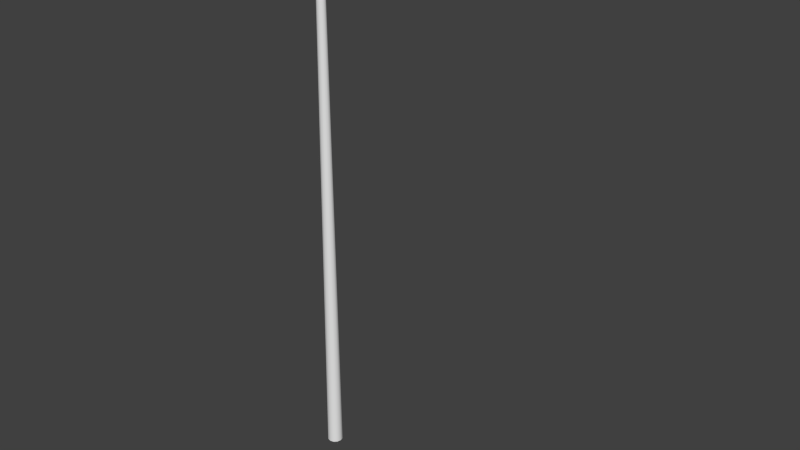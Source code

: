 # Source: props.blend  (saved by Blender 2.75.0; exported with 4.5.12 LTS)
import bpy
from mathutils import Matrix  # noqa: F401  (used for matrix-valued properties, if any)

bpy.ops.wm.read_factory_settings(use_empty=True)
scene = bpy.context.scene
scene.name = 'Scene'

# ---- collections
col_collection_1 = bpy.data.collections.new('Collection 1'); scene.collection.children.link(col_collection_1)
col_collection_1.hide_render = True
col_collection_1.hide_viewport = True
col_collection_2 = bpy.data.collections.new('Collection 2'); scene.collection.children.link(col_collection_2)
col_collection_2.hide_render = True
col_collection_2.hide_viewport = True
col_collection_3 = bpy.data.collections.new('Collection 3'); scene.collection.children.link(col_collection_3)
col_collection_6 = bpy.data.collections.new('Collection 6'); scene.collection.children.link(col_collection_6)
col_collection_6.hide_render = True
col_collection_6.hide_viewport = True

# ---- materials (node trees are filled in below, after node groups)
mat_material_001 = bpy.data.materials.new('Material.001')
mat_material_001.alpha_threshold = 0.0
mat_material_001.use_transparent_shadow = False
mat_material_001.roughness = 0.5
mat_barrel = bpy.data.materials.new('Barrel')
mat_barrel.alpha_threshold = 0.0
mat_barrel.use_transparent_shadow = False
mat_barrel.roughness = 0.5
mat_barrel.line_color = (0.0, 0.0, 0.0, 1.0)

# ---- material node trees

# ---- world
world_world = bpy.data.worlds.new('World'); scene.world = world_world
world_world.color = (0.05088, 0.05088, 0.05088)
world_world.use_sun_shadow = False
world_world.sun_shadow_jitter_overblur = 0.0
world_world.cycles.sampling_method = 'MANUAL'
world_world.cycles.sample_map_resolution = 256

# ---- meshes
me_cylinder_001 = bpy.data.meshes.new('Cylinder.001')
me_cylinder_001.from_pydata([(-1.218e-08, 0.1606, 0.06311), (-8.716e-10, 0.04194, 0.7112), (0.0803, 0.1391, 0.06311), (0.02097, 0.03632, 0.7112), (0.1391, 0.0803, 0.06311), (0.03632, 0.02097, 0.7112), (0.1606, -3.383e-07, 0.06311), (0.04194, -1.783e-08, 0.7112), (0.1391, -0.0803, 0.06311), (0.03632, -0.02097, 0.7112), (0.0803, -0.1391, 0.06311), (0.02097, -0.03632, 0.7112), (1.207e-08, -0.1606, 0.06311), (5.461e-09, -0.04194, 0.7112), (-0.0803, -0.1391, 0.06311), (-0.02097, -0.03632, 0.7112), (-0.1391, -0.0803, 0.06311), (-0.03632, -0.02097, 0.7112), (-0.1606, -4.059e-07, 0.06311), (-0.04194, -3.549e-08, 0.7112), (-0.1391, 0.0803, 0.06311), (-0.03632, 0.02097, 0.7112), (-0.0803, 0.1391, 0.06311), (-0.02097, 0.03632, 0.7112), (-0.2286, 0.0, 0.04728), (-0.2286, 0.0, 0.0), (0.2286, 0.0, 0.04728), (0.2286, 0.0, 0.0), (-0.2286, 0.1036, 0.04728), (0.1073, -0.2286, 0.04728), (0.2286, 0.1161, 0.0), (0.09528, 0.1803, 0.0552), (0.1073, -0.2286, 0.0), (-0.2286, 0.1036, 0.0), (-2.319e-12, 0.1901, 0.0552), (0.2286, 0.1161, 0.04728), (-0.2286, -0.1036, 0.0), (0.2286, -0.1092, 0.04728), (-0.2286, -0.1036, 0.04728), (0.2286, -0.1092, 0.0), (0.0, 0.2286, 0.04728), (0.0, 0.2286, 0.0), (0.0, -0.2286, 0.04728), (0.0, -0.2286, 0.0), (-0.09528, 0.1803, 0.0552), (0.1143, 0.2286, 0.0), (0.1143, 0.2286, 0.04728), (-0.1143, 0.2286, 0.04728), (-0.1143, 0.2286, 0.0), (-0.1901, -3.543e-08, 0.0552), (0.1803, -0.09372, 0.0552), (0.1901, -3.374e-09, 0.0552), (0.1803, 0.09617, 0.0552), (-0.1803, 0.08991, 0.0552), (-0.1803, -0.08991, 0.0552), (-0.1073, -0.2286, 0.04728), (-0.1073, -0.2286, 0.0), (1.149e-08, -0.1901, 0.0552), (0.09176, -0.1803, 0.0552), (-0.09176, -0.1803, 0.0552), (-0.211, -0.2286, 0.0), (-0.2286, -0.211, 0.0), (-0.2286, 0.211, 0.0), (-0.211, 0.2286, 0.0), (0.211, 0.2286, 0.0), (0.2286, 0.211, 0.0), (0.2286, -0.211, 0.0), (0.211, -0.2286, 0.0), (-0.2286, -0.211, 0.04728), (-0.211, -0.2286, 0.04728), (-0.211, 0.2286, 0.04728), (-0.2286, 0.211, 0.04728), (0.2286, 0.211, 0.04728), (0.211, 0.2286, 0.04728), (0.211, -0.2286, 0.04728), (0.2286, -0.211, 0.04728), (-0.2223, 9.59e-06, 0.0), (0.2223, 9.59e-06, 0.0), (0.2223, 0.1129, 0.0), (0.1043, -0.2222, 0.0), (-0.2223, 0.1007, 0.0), (-0.2223, -0.1007, 0.0), (0.2223, -0.1061, 0.0), (3.365e-10, 0.2223, 0.0), (3.365e-10, -0.2222, 0.0), (0.1111, 0.2223, 0.0), (-0.1111, 0.2223, 0.0), (-0.1043, -0.2222, 0.0), (-0.2052, -0.2222, 0.0), (-0.2223, -0.2052, 0.0), (-0.2223, 0.2052, 0.0), (-0.2052, 0.2223, 0.0), (0.2052, 0.2223, 0.0), (0.2223, 0.2052, 0.0), (0.2223, -0.2052, 0.0), (0.2052, -0.2222, 0.0), (-0.1822, 7.004e-05, 0.0), (0.1822, 7.004e-05, 0.0), (0.1822, 0.09261, 0.0), (0.0855, -0.1822, 0.0), (-0.1822, 0.08262, 0.0), (-0.1822, -0.07766, 0.0), (0.1822, -0.08215, 0.0), (1.121e-10, 0.1823, 0.0), (1.121e-10, -0.1822, 0.0), (0.09111, 0.1823, 0.0), (-0.09111, 0.1823, 0.0), (-0.0855, -0.1822, 0.0), (-0.1682, -0.1822, 0.0), (-0.1822, -0.1681, 0.0), (-0.1822, 0.1683, 0.0), (-0.1682, 0.1823, 0.0), (0.1682, 0.1823, 0.0), (0.1822, 0.1683, 0.0), (0.1822, -0.1681, 0.0), (0.1682, -0.1822, 0.0), (-5.627e-10, 0.02135, 0.7112), (0.01067, 0.01849, 0.7112), (0.01849, 0.01067, 0.7112), (0.02135, -2e-08, 0.7112), (0.01849, -0.01067, 0.7112), (0.01067, -0.01849, 0.7112), (2.661e-09, -0.02135, 0.7112), (-0.01067, -0.01849, 0.7112), (-0.01849, -0.01067, 0.7112), (-0.02135, -2.899e-08, 0.7112), (-0.01849, 0.01067, 0.7112), (-0.01067, 0.01849, 0.7112), (-1.675e-10, 0.128, 0.2251), (-5.873e-10, 0.0988, 0.3872), (-7.33e-10, 0.07005, 0.5492), (0.03502, 0.06066, 0.5492), (0.0494, 0.08556, 0.3872), (0.06399, 0.1108, 0.2251), (0.06066, 0.03502, 0.5492), (0.08556, 0.0494, 0.3872), (0.1108, 0.06399, 0.2251), (0.07005, -1.478e-08, 0.5492), (0.0988, -1.166e-08, 0.3872), (0.128, -9.182e-09, 0.2251), (0.06066, -0.03502, 0.5492), (0.08556, -0.0494, 0.3872), (0.1108, -0.06399, 0.2251), (0.03502, -0.06066, 0.5492), (0.0494, -0.08556, 0.3872), (0.06399, -0.1108, 0.2251), (9.844e-09, -0.07005, 0.5492), (1.433e-08, -0.0988, 0.3872), (1.916e-08, -0.128, 0.2251), (-0.03502, -0.06066, 0.5492), (-0.0494, -0.08556, 0.3872), (-0.06399, -0.1108, 0.2251), (-0.06066, -0.03502, 0.5492), (-0.08556, -0.0494, 0.3872), (-0.1108, -0.06399, 0.2251), (-0.07005, -4.429e-08, 0.5492), (-0.0988, -5.327e-08, 0.3872), (-0.128, -6.309e-08, 0.2251), (-0.06066, 0.03502, 0.5492), (-0.08556, 0.0494, 0.3872), (-0.1108, 0.06399, 0.2251), (-0.03502, 0.06066, 0.5492), (-0.0494, 0.08556, 0.3872), (-0.06399, 0.1108, 0.2251), (-8.635e-10, 0.04095, 0.7112), (-0.02047, 0.03546, 0.7112), (-0.03546, 0.02047, 0.7112), (-0.04095, -3.517e-08, 0.7112), (-0.03546, -0.02047, 0.7112), (-0.02047, -0.03546, 0.7112), (5.319e-09, -0.04095, 0.7112), (0.02047, -0.03546, 0.7112), (0.03546, -0.02047, 0.7112), (0.04095, -1.792e-08, 0.7112), (0.03546, 0.02047, 0.7112), (0.02047, 0.03546, 0.7112), (-0.01769, 0.03064, 0.7112), (-0.03064, 0.01769, 0.7112), (-0.03538, -3.333e-08, 0.7112), (-0.03064, -0.01769, 0.7112), (-0.01769, -0.03064, 0.7112), (4.523e-09, -0.03538, 0.7112), (0.01769, -0.03064, 0.7112), (0.03064, -0.01769, 0.7112), (0.03538, -1.843e-08, 0.7112), (0.03064, 0.01769, 0.7112), (0.01769, 0.03064, 0.7112), (-8.183e-10, 0.03538, 0.7112), (-8.493e-10, 0.0438, 0.6973), (0.0219, 0.03793, 0.6973), (0.03793, 0.0219, 0.6973), (0.0438, -1.766e-08, 0.6973), (0.03793, -0.0219, 0.6973), (0.0219, -0.03793, 0.6973), (5.764e-09, -0.0438, 0.6973), (-0.0219, -0.03793, 0.6973), (-0.03793, -0.0219, 0.6973), (-0.0438, -3.611e-08, 0.6973), (-0.03793, 0.0219, 0.6973), (-0.0219, 0.03793, 0.6973), (0.07956, 0.1378, 0.06933), (0.1378, 0.07956, 0.06933), (0.1591, -3.385e-07, 0.06933), (0.1378, -0.07956, 0.06933), (0.07956, -0.1378, 0.06933), (1.183e-08, -0.1591, 0.06933), (-0.07956, -0.1378, 0.06933), (-0.1378, -0.07956, 0.06933), (-0.1591, -4.055e-07, 0.06933), (-0.1378, 0.07956, 0.06933), (-0.07956, 0.1378, 0.06933), (-1.22e-08, 0.1591, 0.06933), (0.1428, 0.08184, 0.06256), (0.1635, -3.38e-07, 0.06256), (-1.218e-08, 0.1635, 0.06256), (0.08177, 0.1428, 0.06256), (-0.08177, 0.1428, 0.06256), (0.1428, -0.08166, 0.06256), (-0.1635, -4.034e-07, 0.06256), (-0.1428, 0.08138, 0.06256), (-0.1428, -0.08138, 0.06256), (1.124e-08, -0.1635, 0.06256), (0.08151, -0.1428, 0.06256), (-0.08151, -0.1428, 0.06256), (0.2286, 0.0, 0.04422), (-0.2286, 0.0, 0.04422), (0.2286, 0.1161, 0.04422), (-0.2286, 0.1036, 0.04422), (0.1073, -0.2286, 0.04422), (-0.2286, -0.1036, 0.04422), (0.2286, -0.1092, 0.04422), (-0.1143, 0.2286, 0.04422), (0.1143, 0.2286, 0.04422), (0.0, -0.2286, 0.04422), (0.0, 0.2286, 0.04422), (-0.1073, -0.2286, 0.04422), (-0.211, -0.2286, 0.04422), (-0.2286, -0.211, 0.04422), (-0.211, 0.2286, 0.04422), (-0.2286, 0.211, 0.04422), (0.2286, 0.211, 0.04422), (0.211, 0.2286, 0.04422), (0.211, -0.2286, 0.04422), (0.2286, -0.211, 0.04422), (0.2286, 0.0, 0.002453), (-0.2286, 0.0, 0.002453), (0.2286, 0.1161, 0.002453), (-0.2286, 0.1036, 0.002453), (0.1073, -0.2286, 0.002453), (-0.2286, -0.1036, 0.002453), (0.2286, -0.1092, 0.002453), (-0.1143, 0.2286, 0.002453), (0.1143, 0.2286, 0.002453), (0.0, -0.2286, 0.002453), (0.0, 0.2286, 0.002453), (-0.1073, -0.2286, 0.002453), (-0.2286, -0.211, 0.002453), (-0.211, 0.2286, 0.002453), (0.2286, 0.211, 0.002453), (0.211, -0.2286, 0.002453), (-0.211, -0.2286, 0.002453), (-0.2286, 0.211, 0.002453), (0.211, 0.2286, 0.002453), (0.2286, -0.211, 0.002453), (-0.008659, 0.03694, 0.7095), (0.01097, 0.03632, 0.7095), (0.02766, 0.02597, 0.7095), (0.03694, 0.008659, 0.7095), (0.03632, -0.01097, 0.7095), (0.02597, -0.02766, 0.7095), (0.008659, -0.03694, 0.7095), (-0.01097, -0.03632, 0.7095), (-0.02766, -0.02597, 0.7095), (-0.03694, -0.008659, 0.7095), (-0.03632, 0.01097, 0.7095), (-0.02597, 0.02766, 0.7095), (-0.03468, 0.148, 0.0637), (0.04394, 0.1455, 0.0637), (0.1108, 0.104, 0.0637), (0.148, 0.03468, 0.0637), (0.1455, -0.04394, 0.0637), (0.104, -0.1108, 0.0637), (0.03468, -0.148, 0.0637), (-0.04394, -0.1455, 0.0637), (-0.1108, -0.104, 0.0637), (-0.148, -0.03468, 0.0637), (-0.1455, 0.04394, 0.0637), (-0.104, 0.1108, 0.0637), (-0.1122, 0.0004556, 0.04418), (0.1122, 0.001197, 0.04418), (0.1066, 0.03586, 0.04418), (0.03504, -0.1058, 0.04418), (-0.1069, 0.03516, 0.04418), (-0.1066, -0.03421, 0.04418), (0.1069, -0.03351, 0.04418), (-0.0003709, 0.1131, 0.04418), (0.0003709, -0.1114, 0.04418), (0.03433, 0.1077, 0.04418), (-0.03504, 0.1075, 0.04418), (-0.03433, -0.106, 0.04418), (-0.06568, -0.0902, 0.04418), (-0.09059, -0.06545, 0.04418), (-0.09103, 0.0665, 0.04418), (-0.06628, 0.09142, 0.04418), (0.06568, 0.09185, 0.04418), (0.09059, 0.0671, 0.04418), (0.09103, -0.06485, 0.04418), (0.06628, -0.08976, 0.04418)], [], [(188, 1, 3, 189), (189, 3, 5, 190), (190, 5, 7, 191), (191, 7, 9, 192), (192, 9, 11, 193), (193, 11, 13, 194), (194, 13, 15, 195), (195, 15, 17, 196), (196, 17, 19, 197), (197, 19, 21, 198), (198, 21, 23, 199), (199, 23, 1, 188), (250, 263, 66, 39), (259, 248, 32, 67), (29, 37, 50, 58), (257, 251, 48, 63), (246, 244, 27, 30), (249, 245, 25, 36), (252, 262, 64, 45), (52, 35, 46, 31), (215, 212, 52, 31), (245, 247, 33, 25), (253, 255, 56, 43), (26, 35, 52, 51), (215, 31, 34, 214), (244, 250, 39, 27), (55, 59, 54, 38), (37, 26, 51, 50), (53, 28, 24, 49), (254, 252, 45, 41), (213, 212, 4, 6), (214, 34, 44, 216), (31, 46, 40, 34), (49, 24, 38, 54), (34, 40, 47, 44), (247, 261, 62, 33), (248, 253, 43, 32), (251, 254, 41, 48), (217, 213, 6, 8), (218, 49, 54, 220), (219, 53, 49, 218), (219, 216, 44, 53), (28, 53, 44, 47), (258, 246, 30, 65), (57, 42, 29, 58), (59, 55, 42, 57), (223, 59, 57, 221), (221, 57, 58, 222), (222, 58, 50, 217), (223, 220, 54, 59), (255, 260, 60, 56), (236, 69, 68, 237), (257, 63, 62, 261), (258, 65, 64, 262), (259, 67, 66, 263), (256, 249, 36, 61), (38, 68, 69, 55), (29, 74, 75, 37), (35, 72, 73, 46), (47, 70, 71, 28), (62, 63, 91, 90), (61, 36, 81, 89), (60, 61, 89, 88), (39, 66, 94, 82), (43, 56, 87, 84), (67, 32, 79, 95), (41, 45, 85, 83), (45, 64, 92, 85), (65, 30, 78, 93), (27, 39, 82, 77), (66, 67, 95, 94), (25, 33, 80, 76), (33, 62, 90, 80), (32, 43, 84, 79), (64, 65, 93, 92), (63, 48, 86, 91), (30, 27, 77, 78), (36, 25, 76, 81), (48, 41, 83, 86), (56, 60, 88, 87), (95, 79, 99, 115), (86, 83, 103, 106), (93, 78, 98, 113), (83, 85, 105, 103), (79, 84, 104, 99), (91, 86, 106, 111), (77, 82, 102, 97), (89, 81, 101, 109), (92, 93, 113, 112), (82, 94, 114, 102), (88, 89, 109, 108), (85, 92, 112, 105), (84, 87, 107, 104), (81, 76, 96, 101), (80, 90, 110, 100), (78, 77, 97, 98), (87, 88, 108, 107), (76, 80, 100, 96), (94, 95, 115, 114), (90, 91, 111, 110), (187, 176, 127, 116), (176, 177, 126, 127), (177, 178, 125, 126), (178, 179, 124, 125), (179, 180, 123, 124), (180, 181, 122, 123), (181, 182, 121, 122), (182, 183, 120, 121), (183, 184, 119, 120), (184, 185, 118, 119), (185, 186, 117, 118), (186, 187, 116, 117), (210, 163, 128, 211), (163, 162, 129, 128), (162, 161, 130, 129), (209, 160, 163, 210), (160, 159, 162, 163), (159, 158, 161, 162), (208, 157, 160, 209), (157, 156, 159, 160), (156, 155, 158, 159), (207, 154, 157, 208), (154, 153, 156, 157), (153, 152, 155, 156), (206, 151, 154, 207), (151, 150, 153, 154), (150, 149, 152, 153), (205, 148, 151, 206), (148, 147, 150, 151), (147, 146, 149, 150), (204, 145, 148, 205), (145, 144, 147, 148), (144, 143, 146, 147), (203, 142, 145, 204), (142, 141, 144, 145), (141, 140, 143, 144), (202, 139, 142, 203), (139, 138, 141, 142), (138, 137, 140, 141), (201, 136, 139, 202), (136, 135, 138, 139), (135, 134, 137, 138), (200, 133, 136, 201), (133, 132, 135, 136), (132, 131, 134, 135), (211, 128, 133, 200), (128, 129, 132, 133), (129, 130, 131, 132), (3, 1, 164, 175), (5, 3, 175, 174), (7, 5, 174, 173), (9, 7, 173, 172), (11, 9, 172, 171), (13, 11, 171, 170), (15, 13, 170, 169), (17, 15, 169, 168), (19, 17, 168, 167), (21, 19, 167, 166), (23, 21, 166, 165), (1, 23, 165, 164), (175, 164, 187, 186), (174, 175, 186, 185), (173, 174, 185, 184), (172, 173, 184, 183), (171, 172, 183, 182), (170, 171, 182, 181), (169, 170, 181, 180), (168, 169, 180, 179), (167, 168, 179, 178), (166, 167, 178, 177), (165, 166, 177, 176), (164, 165, 176, 187), (161, 199, 188, 130), (158, 198, 199, 161), (155, 197, 198, 158), (152, 196, 197, 155), (149, 195, 196, 152), (146, 194, 195, 149), (143, 193, 194, 146), (140, 192, 193, 143), (137, 191, 192, 140), (134, 190, 191, 137), (131, 189, 190, 134), (130, 188, 189, 131), (0, 211, 200, 2), (2, 200, 201, 4), (4, 201, 202, 6), (6, 202, 203, 8), (8, 203, 204, 10), (10, 204, 205, 12), (12, 205, 206, 14), (14, 206, 207, 16), (16, 207, 208, 18), (18, 208, 209, 20), (20, 209, 210, 22), (22, 210, 211, 0), (14, 16, 220, 223), (10, 222, 217, 8), (12, 221, 222, 10), (14, 223, 221, 12), (20, 22, 216, 219), (20, 219, 218, 18), (18, 218, 220, 16), (50, 51, 213, 217), (0, 214, 216, 22), (51, 52, 212, 213), (2, 215, 214, 0), (2, 4, 212, 215), (68, 38, 229, 237), (74, 242, 243, 75), (72, 240, 241, 73), (70, 238, 239, 71), (260, 236, 237, 256), (55, 69, 236, 235), (72, 35, 226, 240), (47, 40, 234, 231), (29, 42, 233, 228), (28, 71, 239, 227), (40, 46, 232, 234), (26, 37, 230, 224), (42, 55, 235, 233), (24, 28, 227, 225), (46, 73, 241, 232), (38, 24, 225, 229), (35, 26, 224, 226), (70, 47, 231, 238), (74, 29, 228, 242), (37, 75, 243, 230), (60, 260, 256, 61), (237, 229, 249, 256), (242, 259, 263, 243), (240, 258, 262, 241), (238, 257, 261, 239), (235, 236, 260, 255), (240, 226, 246, 258), (231, 234, 254, 251), (228, 233, 253, 248), (227, 239, 261, 247), (234, 232, 252, 254), (224, 230, 250, 244), (233, 235, 255, 253), (225, 227, 247, 245), (232, 241, 262, 252), (229, 225, 245, 249), (226, 224, 244, 246), (238, 231, 251, 257), (242, 228, 248, 259), (230, 243, 263, 250), (268, 280, 281, 269), (275, 287, 276, 264), (265, 277, 278, 266), (272, 284, 285, 273), (269, 281, 282, 270), (266, 278, 279, 267), (273, 285, 286, 274), (270, 282, 283, 271), (267, 279, 280, 268), (274, 286, 287, 275), (264, 276, 277, 265), (271, 283, 284, 272), (104, 107, 299, 296), (111, 106, 298, 303), (106, 103, 295, 298), (96, 100, 292, 288), (100, 110, 302, 292), (108, 109, 301, 300), (97, 102, 294, 289), (113, 98, 290, 305), (110, 111, 303, 302), (98, 97, 289, 290), (105, 112, 304, 297), (112, 113, 305, 304), (99, 104, 296, 291), (115, 99, 291, 307), (114, 115, 307, 306), (101, 96, 288, 293), (102, 114, 306, 294), (109, 101, 293, 301), (103, 105, 297, 295), (107, 108, 300, 299)])
me_cylinder_001.polygons.foreach_set('use_smooth', [True] * 280)
_uv = me_cylinder_001.uv_layers.new(name='UVMap')
_uv.uv.foreach_set('vector', [0.2679, 0.3318, 0.2816, 0.3699, 0.2569, 0.3816, 0.2384, 0.3443, 0.2384, 0.3443, 0.2569, 0.3816, 0.2331, 0.3975, 0.2095, 0.3608, 0.2095, 0.3608, 0.2331, 0.3975, 0.2109, 0.4201, 0.1814, 0.3827, 0.5248, 0.3695, 0.4995, 0.4026, 0.4794, 0.3842, 0.5001, 0.3511, 0.5001, 0.3511, 0.4794, 0.3842, 0.4575, 0.3719, 0.4737, 0.3373, 0.4737, 0.3373, 0.4575, 0.3719, 0.4341, 0.3631, 0.4459, 0.327, 0.4459, 0.327, 0.4341, 0.3631, 0.4096, 0.3571, 0.4173, 0.3199, 0.4173, 0.3199, 0.4096, 0.3571, 0.3843, 0.354, 0.3879, 0.3159, 0.3879, 0.3159, 0.3843, 0.354, 0.3586, 0.3536, 0.358, 0.315, 0.358, 0.315, 0.3586, 0.3536, 0.3328, 0.3561, 0.3279, 0.3173, 0.3279, 0.3173, 0.3328, 0.3561, 0.307, 0.3615, 0.2978, 0.3229, 0.2978, 0.3229, 0.307, 0.3615, 0.2816, 0.3699, 0.2679, 0.3318, 0.8176, 0.632, 0.8021, 0.557, 0.8073, 0.5529, 0.8248, 0.6312, 0.7857, 0.5431, 0.7139, 0.5305, 0.7146, 0.5239, 0.7893, 0.5374, 0.7117, 0.5503, 0.7961, 0.6344, 0.7623, 0.6458, 0.6999, 0.5842, 0.4715, 0.8791, 0.5442, 0.8933, 0.5433, 0.9003, 0.4669, 0.8847, 0.8145, 0.8021, 0.8193, 0.7155, 0.8262, 0.7157, 0.8215, 0.8031, 0.4518, 0.6331, 0.4475, 0.7086, 0.4408, 0.7084, 0.4452, 0.6324, 0.7141, 0.8967, 0.7829, 0.8864, 0.7863, 0.8919, 0.7147, 0.9037, 0.7595, 0.7834, 0.7934, 0.7992, 0.7125, 0.8758, 0.6988, 0.8416, 0.6921, 0.8243, 0.7426, 0.7758, 0.7595, 0.7834, 0.6988, 0.8416, 0.4475, 0.7086, 0.4478, 0.786, 0.4408, 0.7865, 0.4408, 0.7084, 0.6353, 0.5264, 0.5545, 0.5281, 0.5538, 0.5211, 0.6354, 0.5196, 0.7984, 0.715, 0.7934, 0.7992, 0.7595, 0.7834, 0.7697, 0.7144, 0.6921, 0.8243, 0.6988, 0.8416, 0.6299, 0.8486, 0.6301, 0.8347, 0.8193, 0.7155, 0.8176, 0.632, 0.8248, 0.6312, 0.8262, 0.7157, 0.5569, 0.5493, 0.5679, 0.5827, 0.5052, 0.6459, 0.4714, 0.6354, 0.7961, 0.6344, 0.7984, 0.715, 0.7697, 0.7144, 0.7623, 0.6458, 0.5029, 0.7745, 0.4687, 0.7846, 0.4679, 0.7091, 0.4959, 0.7097, 0.6288, 0.8975, 0.7141, 0.8967, 0.7147, 0.9037, 0.6286, 0.9043, 0.7556, 0.7141, 0.7426, 0.7758, 0.7256, 0.7681, 0.7415, 0.7138, 0.6301, 0.8347, 0.6299, 0.8486, 0.5621, 0.8386, 0.5693, 0.8217, 0.6988, 0.8416, 0.7125, 0.8758, 0.6292, 0.8769, 0.6299, 0.8486, 0.4959, 0.7097, 0.4679, 0.7091, 0.4714, 0.6354, 0.5052, 0.6459, 0.6299, 0.8486, 0.6292, 0.8769, 0.547, 0.8723, 0.5621, 0.8386, 0.4478, 0.786, 0.4585, 0.8615, 0.453, 0.865, 0.4408, 0.7865, 0.7139, 0.5305, 0.6353, 0.5264, 0.6354, 0.5196, 0.7146, 0.5239, 0.5442, 0.8933, 0.6288, 0.8975, 0.6286, 0.9043, 0.5433, 0.9003, 0.7449, 0.6521, 0.7556, 0.7141, 0.7415, 0.7138, 0.7274, 0.6585, 0.5097, 0.7099, 0.4959, 0.7097, 0.5052, 0.6459, 0.5222, 0.6511, 0.5202, 0.7696, 0.5029, 0.7745, 0.4959, 0.7097, 0.5097, 0.7099, 0.5202, 0.7696, 0.5693, 0.8217, 0.5621, 0.8386, 0.5029, 0.7745, 0.4687, 0.7846, 0.5029, 0.7745, 0.5621, 0.8386, 0.547, 0.8723, 0.8004, 0.8734, 0.8145, 0.8021, 0.8215, 0.8031, 0.806, 0.8781, 0.6344, 0.5752, 0.6348, 0.547, 0.7117, 0.5503, 0.6999, 0.5842, 0.5679, 0.5827, 0.5569, 0.5493, 0.6348, 0.547, 0.6344, 0.5752, 0.5735, 0.6, 0.5679, 0.5827, 0.6344, 0.5752, 0.6341, 0.5891, 0.6341, 0.5891, 0.6344, 0.5752, 0.6999, 0.5842, 0.6941, 0.6013, 0.6941, 0.6013, 0.6999, 0.5842, 0.7623, 0.6458, 0.7449, 0.6521, 0.5735, 0.6, 0.5222, 0.6511, 0.5052, 0.6459, 0.5679, 0.5827, 0.5545, 0.5281, 0.4788, 0.5433, 0.4748, 0.5381, 0.5538, 0.5211, 0.4829, 0.5485, 0.4911, 0.5589, 0.4816, 0.5703, 0.4705, 0.5631, 0.4715, 0.8791, 0.4669, 0.8847, 0.453, 0.865, 0.4585, 0.8615, 0.8004, 0.8734, 0.806, 0.8781, 0.7863, 0.8919, 0.7829, 0.8864, 0.7857, 0.5431, 0.7893, 0.5374, 0.8073, 0.5529, 0.8021, 0.557, 0.4649, 0.5595, 0.4518, 0.6331, 0.4452, 0.6324, 0.4593, 0.5558, 0.4714, 0.6354, 0.4816, 0.5703, 0.4911, 0.5589, 0.5569, 0.5493, 0.7117, 0.5503, 0.7749, 0.56, 0.7864, 0.5695, 0.7961, 0.6344, 0.7934, 0.7992, 0.7836, 0.8594, 0.7724, 0.8697, 0.7125, 0.8758, 0.547, 0.8723, 0.4856, 0.8623, 0.4752, 0.8511, 0.4687, 0.7846, 0.6561, 0.1879, 0.6685, 0.1755, 0.6726, 0.1799, 0.6606, 0.192, 0.6561, 0.4851, 0.6561, 0.4094, 0.6606, 0.4073, 0.6606, 0.4809, 0.6685, 0.4974, 0.6561, 0.4851, 0.6606, 0.4809, 0.6726, 0.4929, 0.9781, 0.4133, 0.9781, 0.485, 0.9736, 0.4809, 0.9736, 0.4112, 0.8171, 0.4974, 0.7416, 0.4974, 0.7437, 0.4929, 0.8171, 0.4929, 0.9657, 0.4974, 0.8926, 0.4974, 0.8905, 0.4929, 0.9616, 0.4929, 0.8171, 0.1755, 0.8976, 0.1755, 0.8953, 0.1799, 0.8171, 0.1799, 0.8976, 0.1755, 0.9657, 0.1755, 0.9616, 0.1799, 0.8953, 0.1799, 0.9781, 0.1879, 0.9781, 0.2547, 0.9736, 0.257, 0.9736, 0.192, 0.9781, 0.3365, 0.9781, 0.4133, 0.9736, 0.4112, 0.9736, 0.3364, 0.9781, 0.485, 0.9657, 0.4974, 0.9616, 0.4929, 0.9736, 0.4809, 0.6561, 0.3365, 0.6561, 0.2635, 0.6606, 0.2656, 0.6606, 0.3364, 0.6561, 0.2635, 0.6561, 0.1879, 0.6606, 0.192, 0.6606, 0.2656, 0.8926, 0.4974, 0.8171, 0.4974, 0.8171, 0.4929, 0.8905, 0.4929, 0.9657, 0.1755, 0.9781, 0.1879, 0.9736, 0.192, 0.9616, 0.1799, 0.6685, 0.1755, 0.7366, 0.1755, 0.7388, 0.1799, 0.6726, 0.1799, 0.9781, 0.2547, 0.9781, 0.3365, 0.9736, 0.3364, 0.9736, 0.257, 0.6561, 0.4094, 0.6561, 0.3365, 0.6606, 0.3364, 0.6606, 0.4073, 0.7366, 0.1755, 0.8171, 0.1755, 0.8171, 0.1799, 0.7388, 0.1799, 0.7416, 0.4974, 0.6685, 0.4974, 0.6726, 0.4929, 0.7437, 0.4929, 0.9616, 0.4929, 0.8905, 0.4929, 0.8773, 0.4647, 0.9355, 0.4647, 0.7388, 0.1799, 0.8171, 0.1799, 0.8171, 0.2081, 0.7529, 0.2081, 0.9736, 0.192, 0.9736, 0.257, 0.9454, 0.2712, 0.9454, 0.218, 0.8171, 0.1799, 0.8953, 0.1799, 0.8813, 0.2081, 0.8171, 0.2081, 0.8905, 0.4929, 0.8171, 0.4929, 0.8171, 0.4647, 0.8773, 0.4647, 0.6726, 0.1799, 0.7388, 0.1799, 0.7529, 0.2081, 0.6986, 0.2081, 0.9736, 0.3364, 0.9736, 0.4112, 0.9454, 0.3943, 0.9454, 0.3364, 0.6606, 0.4809, 0.6606, 0.4073, 0.6888, 0.3911, 0.6888, 0.4549, 0.9616, 0.1799, 0.9736, 0.192, 0.9454, 0.218, 0.9355, 0.2081, 0.9736, 0.4112, 0.9736, 0.4809, 0.9454, 0.4549, 0.9454, 0.3943, 0.6726, 0.4929, 0.6606, 0.4809, 0.6888, 0.4549, 0.6986, 0.4647, 0.8953, 0.1799, 0.9616, 0.1799, 0.9355, 0.2081, 0.8813, 0.2081, 0.8171, 0.4929, 0.7437, 0.4929, 0.7569, 0.4647, 0.8171, 0.4647, 0.6606, 0.4073, 0.6606, 0.3364, 0.6888, 0.3364, 0.6888, 0.3911, 0.6606, 0.2656, 0.6606, 0.192, 0.6888, 0.218, 0.6888, 0.2783, 0.9736, 0.257, 0.9736, 0.3364, 0.9454, 0.3364, 0.9454, 0.2712, 0.7437, 0.4929, 0.6726, 0.4929, 0.6986, 0.4647, 0.7569, 0.4647, 0.6606, 0.3364, 0.6606, 0.2656, 0.6888, 0.2783, 0.6888, 0.3364, 0.9736, 0.4809, 0.9616, 0.4929, 0.9355, 0.4647, 0.9454, 0.4549, 0.6606, 0.192, 0.6726, 0.1799, 0.6986, 0.2081, 0.6888, 0.218, 0.2844, 0.3773, 0.3089, 0.3691, 0.3095, 0.3716, 0.2854, 0.3798, 0.3089, 0.3691, 0.3337, 0.3638, 0.3341, 0.3663, 0.3095, 0.3716, 0.3337, 0.3638, 0.3588, 0.3613, 0.3588, 0.3638, 0.3341, 0.3663, 0.3588, 0.3613, 0.3836, 0.3615, 0.3834, 0.364, 0.3588, 0.3638, 0.3836, 0.3615, 0.4081, 0.3645, 0.4076, 0.3669, 0.3834, 0.364, 0.4081, 0.3645, 0.4318, 0.3701, 0.431, 0.3724, 0.4076, 0.3669, 0.4318, 0.3701, 0.4543, 0.3785, 0.4533, 0.3806, 0.431, 0.3724, 0.4543, 0.3785, 0.4751, 0.3899, 0.4737, 0.3919, 0.4533, 0.3806, 0.4751, 0.3899, 0.4929, 0.4066, 0.4907, 0.408, 0.4737, 0.3919, 0.2192, 0.4247, 0.2385, 0.404, 0.2403, 0.4062, 0.2219, 0.4262, 0.2385, 0.404, 0.2608, 0.3888, 0.2621, 0.3912, 0.2403, 0.4062, 0.2608, 0.3888, 0.2844, 0.3773, 0.2854, 0.3798, 0.2621, 0.3912, 0.2502, 0.05979, 0.2568, 0.107, 0.2057, 0.117, 0.1949, 0.07012, 0.2568, 0.107, 0.2716, 0.198, 0.2286, 0.2076, 0.2057, 0.117, 0.2716, 0.198, 0.2885, 0.2843, 0.2541, 0.2937, 0.2286, 0.2076, 0.3057, 0.05442, 0.3081, 0.1015, 0.2568, 0.107, 0.2502, 0.05979, 0.3081, 0.1015, 0.3146, 0.1923, 0.2716, 0.198, 0.2568, 0.107, 0.3146, 0.1923, 0.323, 0.2785, 0.2885, 0.2843, 0.2716, 0.198, 0.3608, 0.05399, 0.3591, 0.1007, 0.3081, 0.1015, 0.3057, 0.05442, 0.3591, 0.1007, 0.3573, 0.1908, 0.3146, 0.1923, 0.3081, 0.1015, 0.3573, 0.1908, 0.3574, 0.2764, 0.323, 0.2785, 0.3146, 0.1923, 0.4153, 0.05844, 0.4095, 0.1044, 0.3591, 0.1007, 0.3608, 0.05399, 0.4095, 0.1044, 0.3997, 0.1932, 0.3573, 0.1908, 0.3591, 0.1007, 0.3997, 0.1932, 0.3914, 0.2777, 0.3574, 0.2764, 0.3573, 0.1908, 0.4686, 0.06757, 0.459, 0.1125, 0.4095, 0.1044, 0.4153, 0.05844, 0.459, 0.1125, 0.4413, 0.1996, 0.3997, 0.1932, 0.4095, 0.1044, 0.4413, 0.1996, 0.425, 0.2826, 0.3914, 0.2777, 0.3997, 0.1932, 0.5206, 0.08113, 0.5074, 0.1248, 0.459, 0.1125, 0.4686, 0.06757, 0.5074, 0.1248, 0.4821, 0.2098, 0.4413, 0.1996, 0.459, 0.1125, 0.4821, 0.2098, 0.4578, 0.2909, 0.425, 0.2826, 0.4413, 0.1996, 0.5709, 0.09884, 0.5543, 0.1411, 0.5074, 0.1248, 0.5206, 0.08113, 0.5543, 0.1411, 0.5218, 0.2237, 0.4821, 0.2098, 0.5074, 0.1248, 0.5218, 0.2237, 0.4898, 0.3027, 0.4578, 0.2909, 0.4821, 0.2098, 0.6195, 0.1204, 0.5996, 0.1611, 0.5543, 0.1411, 0.5709, 0.09884, 0.5996, 0.1611, 0.5603, 0.2412, 0.5218, 0.2237, 0.5543, 0.1411, 0.5603, 0.2412, 0.5208, 0.318, 0.4898, 0.3027, 0.5218, 0.2237, 0.6661, 0.1454, 0.6433, 0.1846, 0.5996, 0.1611, 0.6195, 0.1204, 0.6433, 0.1846, 0.5974, 0.262, 0.5603, 0.2412, 0.5996, 0.1611, 0.5974, 0.262, 0.5501, 0.3364, 0.5208, 0.318, 0.5603, 0.2412, 0.08647, 0.105, 0.105, 0.1503, 0.05596, 0.1731, 0.03408, 0.129, 0.105, 0.1503, 0.1435, 0.239, 0.1016, 0.2603, 0.05596, 0.1731, 0.1435, 0.239, 0.1858, 0.3241, 0.1518, 0.3454, 0.1016, 0.2603, 0.1402, 0.08527, 0.1549, 0.1315, 0.105, 0.1503, 0.08647, 0.105, 0.1549, 0.1315, 0.1859, 0.2214, 0.1435, 0.239, 0.105, 0.1503, 0.1859, 0.2214, 0.2199, 0.307, 0.1858, 0.3241, 0.1435, 0.239, 0.1949, 0.07012, 0.2057, 0.117, 0.1549, 0.1315, 0.1402, 0.08527, 0.2057, 0.117, 0.2286, 0.2076, 0.1859, 0.2214, 0.1549, 0.1315, 0.2286, 0.2076, 0.2541, 0.2937, 0.2199, 0.307, 0.1859, 0.2214, 0.2569, 0.3816, 0.2816, 0.3699, 0.2835, 0.3749, 0.2595, 0.3864, 0.2331, 0.3975, 0.2569, 0.3816, 0.2595, 0.3864, 0.2367, 0.4018, 0.2109, 0.4201, 0.2331, 0.3975, 0.2367, 0.4018, 0.2164, 0.4232, 0.4794, 0.3842, 0.4995, 0.4026, 0.4951, 0.4053, 0.4765, 0.388, 0.4575, 0.3719, 0.4794, 0.3842, 0.4765, 0.388, 0.4554, 0.3763, 0.4341, 0.3631, 0.4575, 0.3719, 0.4554, 0.3763, 0.4325, 0.3678, 0.4096, 0.3571, 0.4341, 0.3631, 0.4325, 0.3678, 0.4086, 0.362, 0.3843, 0.354, 0.4096, 0.3571, 0.4086, 0.362, 0.3839, 0.359, 0.3586, 0.3536, 0.3843, 0.354, 0.3839, 0.359, 0.3587, 0.3587, 0.3328, 0.3561, 0.3586, 0.3536, 0.3587, 0.3587, 0.3334, 0.3612, 0.307, 0.3615, 0.3328, 0.3561, 0.3334, 0.3612, 0.3082, 0.3666, 0.2816, 0.3699, 0.307, 0.3615, 0.3082, 0.3666, 0.2835, 0.3749, 0.2595, 0.3864, 0.2835, 0.3749, 0.2844, 0.3773, 0.2608, 0.3888, 0.2367, 0.4018, 0.2595, 0.3864, 0.2608, 0.3888, 0.2385, 0.404, 0.2164, 0.4232, 0.2367, 0.4018, 0.2385, 0.404, 0.2192, 0.4247, 0.4765, 0.388, 0.4951, 0.4053, 0.4929, 0.4066, 0.4751, 0.3899, 0.4554, 0.3763, 0.4765, 0.388, 0.4751, 0.3899, 0.4543, 0.3785, 0.4325, 0.3678, 0.4554, 0.3763, 0.4543, 0.3785, 0.4318, 0.3701, 0.4086, 0.362, 0.4325, 0.3678, 0.4318, 0.3701, 0.4081, 0.3645, 0.3839, 0.359, 0.4086, 0.362, 0.4081, 0.3645, 0.3836, 0.3615, 0.3587, 0.3587, 0.3839, 0.359, 0.3836, 0.3615, 0.3588, 0.3613, 0.3334, 0.3612, 0.3587, 0.3587, 0.3588, 0.3613, 0.3337, 0.3638, 0.3082, 0.3666, 0.3334, 0.3612, 0.3337, 0.3638, 0.3089, 0.3691, 0.2835, 0.3749, 0.3082, 0.3666, 0.3089, 0.3691, 0.2844, 0.3773, 0.2885, 0.2843, 0.2978, 0.3229, 0.2679, 0.3318, 0.2541, 0.2937, 0.323, 0.2785, 0.3279, 0.3173, 0.2978, 0.3229, 0.2885, 0.2843, 0.3574, 0.2764, 0.358, 0.315, 0.3279, 0.3173, 0.323, 0.2785, 0.3914, 0.2777, 0.3879, 0.3159, 0.358, 0.315, 0.3574, 0.2764, 0.425, 0.2826, 0.4173, 0.3199, 0.3879, 0.3159, 0.3914, 0.2777, 0.4578, 0.2909, 0.4459, 0.327, 0.4173, 0.3199, 0.425, 0.2826, 0.4898, 0.3027, 0.4737, 0.3373, 0.4459, 0.327, 0.4578, 0.2909, 0.5208, 0.318, 0.5001, 0.3511, 0.4737, 0.3373, 0.4898, 0.3027, 0.5501, 0.3364, 0.5248, 0.3695, 0.5001, 0.3511, 0.5208, 0.318, 0.1858, 0.3241, 0.2095, 0.3608, 0.1814, 0.3827, 0.1518, 0.3454, 0.2199, 0.307, 0.2384, 0.3443, 0.2095, 0.3608, 0.1858, 0.3241, 0.2541, 0.2937, 0.2679, 0.3318, 0.2384, 0.3443, 0.2199, 0.307, 0.1841, 0.02324, 0.1949, 0.07012, 0.1402, 0.08527, 0.1254, 0.03904, 0.1254, 0.03904, 0.1402, 0.08527, 0.08647, 0.105, 0.06798, 0.05973, 0.06798, 0.05973, 0.08647, 0.105, 0.03408, 0.129, 0.0122, 0.08489, 0.6889, 0.1062, 0.6661, 0.1454, 0.6195, 0.1204, 0.6393, 0.07964, 0.6393, 0.07964, 0.6195, 0.1204, 0.5709, 0.09884, 0.5876, 0.05661, 0.5876, 0.05661, 0.5709, 0.09884, 0.5206, 0.08113, 0.5339, 0.03749, 0.5339, 0.03749, 0.5206, 0.08113, 0.4686, 0.06757, 0.4783, 0.02266, 0.4783, 0.02266, 0.4686, 0.06757, 0.4153, 0.05844, 0.421, 0.0125, 0.421, 0.0125, 0.4153, 0.05844, 0.3608, 0.05399, 0.3625, 0.007305, 0.3625, 0.007305, 0.3608, 0.05399, 0.3057, 0.05442, 0.3032, 0.007304, 0.3032, 0.007304, 0.3057, 0.05442, 0.2502, 0.05979, 0.2436, 0.01262, 0.2436, 0.01262, 0.2502, 0.05979, 0.1949, 0.07012, 0.1841, 0.02324, 0.579, 0.6172, 0.5392, 0.6563, 0.5222, 0.6511, 0.5735, 0.6, 0.6882, 0.6184, 0.6941, 0.6013, 0.7449, 0.6521, 0.7274, 0.6585, 0.6339, 0.603, 0.6341, 0.5891, 0.6941, 0.6013, 0.6882, 0.6184, 0.579, 0.6172, 0.5735, 0.6, 0.6341, 0.5891, 0.6339, 0.603, 0.5375, 0.7648, 0.5765, 0.8049, 0.5693, 0.8217, 0.5202, 0.7696, 0.5375, 0.7648, 0.5202, 0.7696, 0.5097, 0.7099, 0.5235, 0.7102, 0.5235, 0.7102, 0.5097, 0.7099, 0.5222, 0.6511, 0.5392, 0.6563, 0.7623, 0.6458, 0.7697, 0.7144, 0.7556, 0.7141, 0.7449, 0.6521, 0.6304, 0.8208, 0.6301, 0.8347, 0.5693, 0.8217, 0.5765, 0.8049, 0.7697, 0.7144, 0.7595, 0.7834, 0.7426, 0.7758, 0.7556, 0.7141, 0.6854, 0.807, 0.6921, 0.8243, 0.6301, 0.8347, 0.6304, 0.8208, 0.6854, 0.807, 0.7256, 0.7681, 0.7426, 0.7758, 0.6921, 0.8243, 0.4816, 0.5703, 0.4714, 0.6354, 0.4583, 0.6339, 0.4705, 0.5631, 0.7749, 0.56, 0.7821, 0.5487, 0.7968, 0.5612, 0.7864, 0.5695, 0.7836, 0.8594, 0.7948, 0.8687, 0.7794, 0.8808, 0.7724, 0.8697, 0.4856, 0.8623, 0.4762, 0.8735, 0.4641, 0.8581, 0.4752, 0.8511, 0.4788, 0.5433, 0.4829, 0.5485, 0.4705, 0.5631, 0.4649, 0.5595, 0.5569, 0.5493, 0.4911, 0.5589, 0.4829, 0.5485, 0.5553, 0.5352, 0.7836, 0.8594, 0.7934, 0.7992, 0.8074, 0.8012, 0.7948, 0.8687, 0.547, 0.8723, 0.6292, 0.8769, 0.6289, 0.8906, 0.5451, 0.8863, 0.7117, 0.5503, 0.6348, 0.547, 0.6351, 0.5333, 0.7132, 0.5371, 0.4687, 0.7846, 0.4752, 0.8511, 0.4641, 0.8581, 0.4547, 0.7855, 0.6292, 0.8769, 0.7125, 0.8758, 0.7136, 0.8898, 0.6289, 0.8906, 0.7984, 0.715, 0.7961, 0.6344, 0.8105, 0.6328, 0.8123, 0.7154, 0.6348, 0.547, 0.5569, 0.5493, 0.5553, 0.5352, 0.6351, 0.5333, 0.4679, 0.7091, 0.4687, 0.7846, 0.4547, 0.7855, 0.4543, 0.7087, 0.7125, 0.8758, 0.7724, 0.8697, 0.7794, 0.8808, 0.7136, 0.8898, 0.4714, 0.6354, 0.4679, 0.7091, 0.4543, 0.7087, 0.4583, 0.6339, 0.7934, 0.7992, 0.7984, 0.715, 0.8123, 0.7154, 0.8074, 0.8012, 0.4856, 0.8623, 0.547, 0.8723, 0.5451, 0.8863, 0.4762, 0.8735, 0.7749, 0.56, 0.7117, 0.5503, 0.7132, 0.5371, 0.7821, 0.5487, 0.7961, 0.6344, 0.7864, 0.5695, 0.7968, 0.5612, 0.8105, 0.6328, 0.4748, 0.5381, 0.4788, 0.5433, 0.4649, 0.5595, 0.4593, 0.5558, 0.4705, 0.5631, 0.4583, 0.6339, 0.4518, 0.6331, 0.4649, 0.5595, 0.7821, 0.5487, 0.7857, 0.5431, 0.8021, 0.557, 0.7968, 0.5612, 0.7948, 0.8687, 0.8004, 0.8734, 0.7829, 0.8864, 0.7794, 0.8808, 0.4762, 0.8735, 0.4715, 0.8791, 0.4585, 0.8615, 0.4641, 0.8581, 0.5553, 0.5352, 0.4829, 0.5485, 0.4788, 0.5433, 0.5545, 0.5281, 0.7948, 0.8687, 0.8074, 0.8012, 0.8145, 0.8021, 0.8004, 0.8734, 0.5451, 0.8863, 0.6289, 0.8906, 0.6288, 0.8975, 0.5442, 0.8933, 0.7132, 0.5371, 0.6351, 0.5333, 0.6353, 0.5264, 0.7139, 0.5305, 0.4547, 0.7855, 0.4641, 0.8581, 0.4585, 0.8615, 0.4478, 0.786, 0.6289, 0.8906, 0.7136, 0.8898, 0.7141, 0.8967, 0.6288, 0.8975, 0.8123, 0.7154, 0.8105, 0.6328, 0.8176, 0.632, 0.8193, 0.7155, 0.6351, 0.5333, 0.5553, 0.5352, 0.5545, 0.5281, 0.6353, 0.5264, 0.4543, 0.7087, 0.4547, 0.7855, 0.4478, 0.786, 0.4475, 0.7086, 0.7136, 0.8898, 0.7794, 0.8808, 0.7829, 0.8864, 0.7141, 0.8967, 0.4583, 0.6339, 0.4543, 0.7087, 0.4475, 0.7086, 0.4518, 0.6331, 0.8074, 0.8012, 0.8123, 0.7154, 0.8193, 0.7155, 0.8145, 0.8021, 0.4762, 0.8735, 0.5451, 0.8863, 0.5442, 0.8933, 0.4715, 0.8791, 0.7821, 0.5487, 0.7132, 0.5371, 0.7139, 0.5305, 0.7857, 0.5431, 0.8105, 0.6328, 0.7968, 0.5612, 0.8021, 0.557, 0.8176, 0.632, 0.4242, 0.5793, 0.05808, 0.4685, 0.04525, 0.512, 0.4171, 0.6022, 0.4074, 0.7515, 0.02811, 0.7952, 0.03546, 0.8422, 0.4114, 0.7763, 0.417, 0.8005, 0.04564, 0.8881, 0.05856, 0.9325, 0.4241, 0.8239, 0.4051, 0.6756, 0.02355, 0.6512, 0.02213, 0.6993, 0.4042, 0.7009, 0.4171, 0.6022, 0.04525, 0.512, 0.03516, 0.5572, 0.4115, 0.6261, 0.4241, 0.8239, 0.05856, 0.9325, 0.07411, 0.975, 0.4326, 0.8463, 0.4042, 0.7009, 0.02213, 0.6993, 0.02365, 0.7474, 0.405, 0.7263, 0.4115, 0.6261, 0.03516, 0.5572, 0.02791, 0.6038, 0.4075, 0.6506, 0.4328, 0.5575, 0.07354, 0.4272, 0.05808, 0.4685, 0.4242, 0.5793, 0.405, 0.7263, 0.02365, 0.7474, 0.02811, 0.7952, 0.4074, 0.7515, 0.4114, 0.7763, 0.03546, 0.8422, 0.04564, 0.8881, 0.417, 0.8005, 0.4075, 0.6506, 0.02791, 0.6038, 0.02355, 0.6512, 0.4051, 0.6756, 0.8174, 0.4648, 0.7574, 0.4648, 0.7897, 0.4225, 0.8177, 0.4268, 0.6994, 0.2092, 0.7535, 0.2092, 0.7892, 0.2505, 0.764, 0.2634, 0.7535, 0.2092, 0.8174, 0.2092, 0.8171, 0.246, 0.7892, 0.2505, 0.6896, 0.337, 0.6896, 0.2791, 0.7313, 0.3087, 0.727, 0.3367, 0.6896, 0.2791, 0.6896, 0.2191, 0.7441, 0.2835, 0.7313, 0.3087, 0.6994, 0.4648, 0.6896, 0.455, 0.7444, 0.3898, 0.7645, 0.4097, 0.9452, 0.337, 0.9452, 0.3947, 0.9035, 0.3641, 0.9078, 0.3361, 0.9452, 0.2191, 0.9452, 0.2721, 0.9033, 0.3082, 0.8904, 0.283, 0.6896, 0.2191, 0.6994, 0.2092, 0.764, 0.2634, 0.7441, 0.2835, 0.9452, 0.2721, 0.9452, 0.337, 0.9078, 0.3361, 0.9033, 0.3082, 0.8813, 0.2092, 0.9354, 0.2092, 0.8703, 0.2631, 0.8451, 0.2503, 0.9354, 0.2092, 0.9452, 0.2191, 0.8904, 0.283, 0.8703, 0.2631, 0.8774, 0.4648, 0.8174, 0.4648, 0.8177, 0.4268, 0.8456, 0.4223, 0.9354, 0.4648, 0.8774, 0.4648, 0.8456, 0.4223, 0.8708, 0.4094, 0.9452, 0.455, 0.9354, 0.4648, 0.8708, 0.4094, 0.8907, 0.3893, 0.6896, 0.3915, 0.6896, 0.337, 0.727, 0.3367, 0.7315, 0.3646, 0.9452, 0.3947, 0.9452, 0.455, 0.8907, 0.3893, 0.9035, 0.3641, 0.6896, 0.455, 0.6896, 0.3915, 0.7315, 0.3646, 0.7444, 0.3898, 0.8174, 0.2092, 0.8813, 0.2092, 0.8451, 0.2503, 0.8171, 0.246, 0.7574, 0.4648, 0.6994, 0.4648, 0.7645, 0.4097, 0.7897, 0.4225])
me_cylinder_001.materials.append(mat_material_001)
me_cylinder_001.use_remesh_preserve_volume = False
me_cylinder_001.use_remesh_preserve_attributes = False
me_cylinder_001.use_mirror_vertex_groups = False
me_cylinder_001.update()
me_cylinder_002 = bpy.data.meshes.new('Cylinder.002')
me_cylinder_002.from_pydata([(1.426e-08, 0.2666, 0.8526), (0.102, 0.2463, 0.8526), (0.1885, 0.1885, 0.8526), (0.2463, 0.102, 0.8526), (0.2666, -1.421e-08, 0.8526), (0.2463, -0.102, 0.8526), (0.1885, -0.1885, 0.8526), (0.102, -0.2463, 0.8526), (5.452e-08, -0.2666, 0.8526), (-0.102, -0.2463, 0.8526), (-0.1885, -0.1885, 0.8526), (-0.2463, -0.102, 0.8526), (-0.2666, 6.254e-10, 0.8526), (-0.2463, 0.102, 0.8526), (-0.1885, 0.1885, 0.8526), (-0.102, 0.2463, 0.8526), (1.206e-08, 0.2921, 0.8574), (0.1118, 0.2699, 0.8574), (0.2065, 0.2065, 0.8574), (0.2699, 0.1118, 0.8574), (0.2921, -1.521e-08, 0.8574), (0.2699, -0.1118, 0.8574), (0.2065, -0.2065, 0.8574), (0.1118, -0.2699, 0.8574), (5.616e-08, -0.2921, 0.8574), (-0.1118, -0.2699, 0.8574), (-0.2065, -0.2065, 0.8574), (-0.2699, -0.1118, 0.8574), (-0.2921, 1.042e-09, 0.8574), (-0.2699, 0.1118, 0.8574), (-0.2065, 0.2065, 0.8574), (-0.1118, 0.2699, 0.8574), (1.206e-08, 0.2921, 0.8824), (0.1118, 0.2699, 0.8824), (0.2065, 0.2065, 0.8824), (0.2699, 0.1118, 0.8824), (0.2921, -1.521e-08, 0.8824), (0.2699, -0.1118, 0.8824), (0.2065, -0.2065, 0.8824), (0.1118, -0.2699, 0.8824), (5.616e-08, -0.2921, 0.8824), (-0.1118, -0.2699, 0.8824), (-0.2065, -0.2065, 0.8824), (-0.2699, -0.1118, 0.8824), (-0.2921, 1.042e-09, 0.8824), (-0.2699, 0.1118, 0.8824), (-0.2065, 0.2065, 0.8824), (-0.1118, 0.2699, 0.8824), (1.432e-08, 0.2638, 0.8873), (0.1009, 0.2437, 0.8873), (0.1865, 0.1865, 0.8873), (0.2437, 0.1009, 0.8873), (0.2638, -1.36e-08, 0.8873), (0.2437, -0.1009, 0.8873), (0.1865, -0.1865, 0.8873), (0.1009, -0.2437, 0.8873), (5.416e-08, -0.2638, 0.8873), (-0.1009, -0.2437, 0.8873), (-0.1865, -0.1865, 0.8873), (-0.2437, -0.1009, 0.8873), (-0.2638, 1.078e-09, 0.8873), (-0.2437, 0.1009, 0.8873), (-0.1865, 0.1865, 0.8873), (-0.1009, 0.2437, 0.8873), (1.432e-08, 0.2638, 0.8678), (0.1009, 0.2437, 0.8678), (0.1865, 0.1865, 0.8678), (0.2437, 0.1009, 0.8678), (0.2638, -1.36e-08, 0.8678), (0.2437, -0.1009, 0.8678), (0.1865, -0.1865, 0.8678), (0.1009, -0.2437, 0.8678), (5.416e-08, -0.2638, 0.8678), (-0.1009, -0.2437, 0.8678), (-0.1865, -0.1865, 0.8678), (-0.2437, -0.1009, 0.8678), (-0.2638, 1.078e-09, 0.8678), (-0.2437, 0.1009, 0.8678), (-0.1865, 0.1865, 0.8678), (-0.1009, 0.2437, 0.8678), (-0.09888, 0.1498, 0.8678), (1.426e-08, 0.2666, 0.03462), (-0.09888, 0.1498, 0.889), (0.102, 0.2463, 0.03462), (-0.1254, 0.1388, 0.8678), (0.1885, 0.1885, 0.03462), (0.2463, 0.102, 0.03462), (-0.1363, 0.1123, 0.8678), (0.2666, -1.421e-08, 0.03462), (0.2463, -0.102, 0.03462), (-0.1254, 0.08581, 0.8678), (0.1885, -0.1885, 0.03462), (0.102, -0.2463, 0.03462), (-0.09888, 0.07484, 0.8678), (5.452e-08, -0.2666, 0.03462), (-0.102, -0.2463, 0.03462), (-0.1885, -0.1885, 0.03462), (-0.0724, 0.08581, 0.8678), (-0.2463, -0.102, 0.03462), (-0.2666, 6.254e-10, 0.03462), (-0.06142, 0.1123, 0.8678), (-0.2463, 0.102, 0.03462), (-0.1885, 0.1885, 0.03462), (-0.0724, 0.1388, 0.8678), (-0.102, 0.2463, 0.03462), (1.206e-08, 0.2921, 0.03142), (0.1118, 0.2699, 0.03142), (0.2065, 0.2065, 0.03142), (0.2699, 0.1118, 0.03142), (0.2921, -1.521e-08, 0.03142), (0.2699, -0.1118, 0.03142), (0.2065, -0.2065, 0.03142), (0.1118, -0.2699, 0.03142), (5.616e-08, -0.2921, 0.03142), (-0.1118, -0.2699, 0.03142), (-0.2065, -0.2065, 0.03142), (-0.2699, -0.1118, 0.03142), (-0.2921, 1.042e-09, 0.03142), (-0.2699, 0.1118, 0.03142), (-0.2065, 0.2065, 0.03142), (-0.1118, 0.2699, 0.03142), (1.206e-08, 0.2921, 0.003198), (0.1118, 0.2699, 0.003198), (0.2065, 0.2065, 0.003198), (0.2699, 0.1118, 0.003198), (0.2921, -1.521e-08, 0.003198), (0.2699, -0.1118, 0.003198), (0.2065, -0.2065, 0.003198), (0.1118, -0.2699, 0.003198), (5.616e-08, -0.2921, 0.003198), (-0.1118, -0.2699, 0.003198), (-0.2065, -0.2065, 0.003198), (-0.2699, -0.1118, 0.003198), (-0.2921, 1.042e-09, 0.003198), (-0.2699, 0.1118, 0.003198), (-0.2065, 0.2065, 0.003198), (-0.1118, 0.2699, 0.003198), (1.432e-08, 0.2638, 0.0), (0.1009, 0.2437, 0.0), (0.1865, 0.1865, 0.0), (0.2437, 0.1009, 0.0), (0.2638, -1.36e-08, 0.0), (0.2437, -0.1009, 0.0), (0.1865, -0.1865, 0.0), (0.1009, -0.2437, 0.0), (5.416e-08, -0.2638, 0.0), (-0.1009, -0.2437, 0.0), (-0.1865, -0.1865, 0.0), (-0.2437, -0.1009, 0.0), (-0.2638, 1.078e-09, 0.0), (-0.2437, 0.1009, 0.0), (-0.1865, 0.1865, 0.0), (-0.1009, 0.2437, 0.0), (1.432e-08, 0.2638, 0.01948), (0.1009, 0.2437, 0.01948), (0.1865, 0.1865, 0.01948), (0.2437, 0.1009, 0.01948), (0.2638, -1.36e-08, 0.01948), (0.2437, -0.1009, 0.01948), (0.1865, -0.1865, 0.01948), (0.1009, -0.2437, 0.01948), (5.416e-08, -0.2638, 0.01948), (-0.1009, -0.2437, 0.01948), (-0.1865, -0.1865, 0.01948), (-0.2437, -0.1009, 0.01948), (-0.2638, 1.078e-09, 0.01948), (-0.2437, 0.1009, 0.01948), (-0.1865, 0.1865, 0.01948), (-0.1009, 0.2437, 0.01948), (4.541e-08, 0.0, 0.01948), (-0.09888, 0.1123, 0.889), (-0.09888, 0.07484, 0.889), (-0.1254, 0.08581, 0.889), (-0.1363, 0.1123, 0.889), (-0.0724, 0.1388, 0.889), (-0.06142, 0.1123, 0.889), (-0.1254, 0.1388, 0.889), (-0.0724, 0.08581, 0.889), (1.426e-08, 0.2666, 0.5981), (0.2463, 0.102, 0.5981), (0.2463, -0.102, 0.5981), (-0.1885, -0.1885, 0.5981), (-0.2463, -0.102, 0.5981), (-0.2666, 6.254e-10, 0.5981), (-0.2463, 0.102, 0.5981), (-0.1885, 0.1885, 0.5981), (0.1885, -0.1885, 0.5981), (0.2666, -1.421e-08, 0.5981), (-0.102, 0.2463, 0.5981), (0.102, 0.2463, 0.5981), (0.1885, 0.1885, 0.5981), (-0.102, -0.2463, 0.5981), (0.102, -0.2463, 0.5981), (5.452e-08, -0.2666, 0.5981), (0.2666, -1.421e-08, 0.2959), (-0.102, 0.2463, 0.2959), (0.102, 0.2463, 0.2959), (0.1885, 0.1885, 0.2959), (-0.102, -0.2463, 0.2959), (0.102, -0.2463, 0.2959), (5.452e-08, -0.2666, 0.2959), (1.426e-08, 0.2666, 0.2959), (5.452e-08, -0.2666, 0.6248), (0.102, -0.2463, 0.6248), (-0.102, -0.2463, 0.6248), (0.1885, 0.1885, 0.6248), (0.1951, -0.1951, 0.2673), (-0.1951, 0.1951, 0.2673), (-0.2549, 0.1056, 0.2673), (-0.2759, 8.873e-10, 0.2673), (0.2463, 0.102, 0.2959), (0.2463, -0.102, 0.2959), (-0.1885, -0.1885, 0.2959), (-0.2463, -0.102, 0.2959), (1.426e-08, 0.2666, 0.2648), (5.452e-08, -0.2666, 0.2648), (0.102, -0.2463, 0.2648), (-0.102, -0.2463, 0.2648), (0.1951, 0.1951, 0.2673), (0.1056, 0.2549, 0.2673), (-0.1056, 0.2549, 0.2673), (0.2759, -1.447e-08, 0.2673), (5.538e-08, -0.2759, 0.62), (0.1056, -0.2549, 0.62), (-0.1056, -0.2549, 0.62), (0.1951, 0.1951, 0.62), (0.1885, 0.1885, 0.2648), (0.102, 0.2463, 0.2648), (-0.102, 0.2463, 0.2648), (0.2666, -1.421e-08, 0.2648), (0.1056, 0.2549, 0.62), (-0.1056, 0.2549, 0.62), (0.2759, -1.447e-08, 0.62), (0.1951, -0.1951, 0.62), (0.1885, -0.1885, 0.2648), (-0.1885, 0.1885, 0.2648), (-0.2463, 0.102, 0.2648), (-0.2666, 6.254e-10, 0.2648), (-0.1885, -0.1885, 0.6248), (0.2463, -0.102, 0.6248), (0.2463, 0.102, 0.6248), (1.426e-08, 0.2666, 0.6248), (-0.1951, -0.1951, 0.62), (0.2549, -0.1056, 0.62), (0.2549, 0.1056, 0.62), (1.372e-08, 0.2759, 0.62), (-0.2463, -0.102, 0.2648), (-0.1885, -0.1885, 0.2648), (0.2463, -0.102, 0.2648), (0.2463, 0.102, 0.2648), (-0.2666, 6.254e-10, 0.2959), (-0.2463, 0.102, 0.2959), (-0.1885, 0.1885, 0.2959), (0.1885, -0.1885, 0.2959), (-0.1885, 0.1885, 0.6248), (-0.2463, 0.102, 0.6248), (-0.2666, 6.254e-10, 0.6248), (-0.2463, -0.102, 0.6248), (1.372e-08, 0.2759, 0.6021), (0.2549, 0.1056, 0.6021), (0.2549, -0.1056, 0.6021), (-0.1951, -0.1951, 0.6021), (-0.1056, -0.2549, 0.2934), (0.1056, -0.2549, 0.2934), (5.538e-08, -0.2759, 0.2934), (1.372e-08, 0.2759, 0.2934), (1.372e-08, 0.2759, 0.2673), (5.538e-08, -0.2759, 0.2673), (0.1056, -0.2549, 0.2673), (-0.1056, -0.2549, 0.2673), (0.1951, 0.1951, 0.6021), (-0.1056, -0.2549, 0.6021), (0.1056, -0.2549, 0.6021), (5.538e-08, -0.2759, 0.6021), (0.102, 0.2463, 0.6248), (-0.102, 0.2463, 0.6248), (0.2666, -1.421e-08, 0.6248), (0.1885, -0.1885, 0.6248), (-0.2549, -0.1056, 0.2673), (-0.1951, -0.1951, 0.2673), (0.2549, -0.1056, 0.2673), (0.2549, 0.1056, 0.2673), (-0.2549, -0.1056, 0.6021), (-0.2759, 8.873e-10, 0.6021), (-0.2549, 0.1056, 0.6021), (-0.1951, 0.1951, 0.6021), (0.1951, 0.1951, 0.2934), (0.1056, 0.2549, 0.2934), (-0.1056, 0.2549, 0.2934), (0.2759, -1.447e-08, 0.2934), (0.1951, -0.1951, 0.6021), (0.2759, -1.447e-08, 0.6021), (-0.1056, 0.2549, 0.6021), (0.1056, 0.2549, 0.6021), (-0.2759, 8.873e-10, 0.2934), (-0.2549, 0.1056, 0.2934), (-0.1951, 0.1951, 0.2934), (0.1951, -0.1951, 0.2934), (-0.2549, -0.1056, 0.2934), (-0.1951, -0.1951, 0.2934), (0.2549, -0.1056, 0.2934), (0.2549, 0.1056, 0.2934), (-0.2549, -0.1056, 0.62), (-0.2759, 8.873e-10, 0.62), (-0.2549, 0.1056, 0.62), (-0.1951, 0.1951, 0.62), (-0.09888, 0.1498, 0.8678), (-0.0724, 0.1388, 0.8678), (-0.1254, 0.1388, 0.8678), (-0.09888, 0.07484, 0.8678), (-0.1254, 0.08581, 0.8678), (-0.06142, 0.1123, 0.8678), (-0.1363, 0.1123, 0.8678), (-0.0724, 0.08581, 0.8678)], [], [(174, 82, 170), (238, 10, 11, 257), (257, 11, 12, 256), (256, 12, 13, 255), (255, 13, 14, 254), (8, 7, 23, 24), (6, 5, 21, 22), (4, 3, 19, 20), (2, 1, 17, 18), (15, 14, 30, 31), (13, 12, 28, 29), (11, 10, 26, 27), (9, 8, 24, 25), (7, 6, 22, 23), (5, 4, 20, 21), (3, 2, 18, 19), (1, 0, 16, 17), (0, 15, 31, 16), (14, 13, 29, 30), (12, 11, 27, 28), (10, 9, 25, 26), (28, 27, 43, 44), (22, 21, 37, 38), (29, 28, 44, 45), (23, 22, 38, 39), (17, 16, 32, 33), (30, 29, 45, 46), (24, 23, 39, 40), (18, 17, 33, 34), (31, 30, 46, 47), (25, 24, 40, 41), (19, 18, 34, 35), (16, 31, 47, 32), (26, 25, 41, 42), (20, 19, 35, 36), (27, 26, 42, 43), (21, 20, 36, 37), (43, 42, 58, 59), (37, 36, 52, 53), (44, 43, 59, 60), (38, 37, 53, 54), (45, 44, 60, 61), (39, 38, 54, 55), (33, 32, 48, 49), (46, 45, 61, 62), (40, 39, 55, 56), (34, 33, 49, 50), (47, 46, 62, 63), (41, 40, 56, 57), (35, 34, 50, 51), (32, 47, 63, 48), (42, 41, 57, 58), (36, 35, 51, 52), (48, 63, 79, 64), (58, 57, 73, 74), (52, 51, 67, 68), (59, 58, 74, 75), (53, 52, 68, 69), (60, 59, 75, 76), (54, 53, 69, 70), (61, 60, 76, 77), (55, 54, 70, 71), (49, 48, 64, 65), (62, 61, 77, 78), (56, 55, 71, 72), (50, 49, 65, 66), (63, 62, 78, 79), (57, 56, 72, 73), (51, 50, 66, 67), (87, 90, 172, 173), (103, 306, 82, 174), (171, 177, 170), (90, 309, 171, 172), (306, 308, 176, 82), (77, 76, 312, 84), (71, 70, 313, 93), (79, 78, 84, 80), (73, 72, 93, 310), (94, 113, 112, 92), (67, 66, 307, 311), (64, 79, 80), (85, 107, 106, 83), (74, 73, 310), (68, 67, 311), (65, 64, 80, 307), (95, 114, 113, 94), (92, 112, 111, 91), (75, 74, 310, 312), (66, 65, 307), (76, 75, 312), (78, 77, 84), (72, 71, 93), (117, 133, 132, 116), (111, 127, 126, 110), (118, 134, 133, 117), (112, 128, 127, 111), (106, 122, 121, 105), (119, 135, 134, 118), (113, 129, 128, 112), (107, 123, 122, 106), (120, 136, 135, 119), (114, 130, 129, 113), (108, 124, 123, 107), (105, 121, 136, 120), (115, 131, 130, 114), (109, 125, 124, 108), (116, 132, 131, 115), (110, 126, 125, 109), (132, 148, 147, 131), (126, 142, 141, 125), (133, 149, 148, 132), (127, 143, 142, 126), (134, 150, 149, 133), (128, 144, 143, 127), (122, 138, 137, 121), (135, 151, 150, 134), (129, 145, 144, 128), (123, 139, 138, 122), (136, 152, 151, 135), (130, 146, 145, 129), (124, 140, 139, 123), (121, 137, 152, 136), (131, 147, 146, 130), (125, 141, 140, 124), (137, 153, 168, 152), (147, 163, 162, 146), (141, 157, 156, 140), (148, 164, 163, 147), (142, 158, 157, 141), (149, 165, 164, 148), (143, 159, 158, 142), (150, 166, 165, 149), (144, 160, 159, 143), (138, 154, 153, 137), (151, 167, 166, 150), (145, 161, 160, 144), (139, 155, 154, 138), (152, 168, 167, 151), (146, 162, 161, 145), (140, 156, 155, 139), (168, 169, 167), (162, 169, 161), (156, 169, 155), (153, 169, 168), (163, 169, 162), (157, 169, 156), (164, 169, 163), (158, 169, 157), (165, 169, 164), (159, 169, 158), (166, 169, 165), (160, 169, 159), (154, 169, 153), (167, 169, 166), (161, 169, 160), (155, 169, 154), (204, 9, 10, 238), (277, 6, 7, 203), (102, 119, 118, 101), (86, 108, 107, 85), (81, 105, 120, 104), (96, 115, 114, 95), (274, 1, 2, 205), (240, 3, 4, 276), (101, 118, 117, 99), (89, 110, 109, 88), (172, 171, 170), (176, 173, 170), (275, 15, 0, 241), (88, 109, 108, 86), (82, 176, 170), (308, 87, 173, 176), (239, 5, 6, 277), (202, 8, 9, 204), (83, 106, 105, 81), (99, 117, 116, 98), (241, 0, 1, 274), (205, 2, 3, 240), (104, 120, 119, 102), (98, 116, 115, 96), (173, 172, 170), (254, 14, 15, 275), (91, 111, 110, 89), (309, 97, 177, 171), (175, 174, 170), (276, 4, 5, 239), (203, 7, 8, 202), (70, 69, 313), (69, 68, 311, 313), (100, 103, 174, 175), (177, 175, 170), (97, 100, 175, 177), (212, 181, 182, 213), (213, 182, 183, 250), (250, 183, 184, 251), (251, 184, 185, 252), (198, 191, 181, 212), (253, 186, 192, 199), (196, 189, 190, 197), (210, 179, 187, 194), (195, 188, 178, 201), (211, 180, 186, 253), (200, 193, 191, 198), (201, 178, 189, 196), (197, 190, 179, 210), (252, 185, 188, 195), (194, 187, 180, 211), (199, 192, 193, 200), (267, 264, 262, 269), (253, 199, 263, 297), (246, 247, 279, 278), (178, 188, 292, 258), (255, 254, 305, 304), (185, 184, 284, 285), (216, 234, 206, 268), (254, 275, 231, 305), (99, 237, 236, 101), (89, 248, 234, 91), (285, 305, 231, 292), (200, 198, 262, 264), (235, 236, 208, 207), (213, 250, 294, 298), (199, 200, 264, 263), (204, 238, 242, 224), (189, 178, 258, 293), (275, 241, 245, 231), (102, 235, 228, 104), (256, 255, 304, 303), (220, 288, 265, 266), (95, 217, 247, 96), (190, 189, 293, 270), (249, 226, 218, 281), (183, 182, 282, 283), (227, 214, 266, 219), (195, 201, 265, 288), (180, 187, 291, 260), (248, 229, 221, 280), (98, 246, 237, 99), (210, 194, 289, 301), (194, 211, 300, 289), (240, 276, 232, 244), (214, 228, 220, 266), (85, 226, 249, 86), (94, 215, 217, 95), (186, 180, 260, 290), (241, 274, 230, 245), (92, 216, 215, 94), (104, 228, 214, 81), (257, 256, 303, 302), (181, 191, 271, 261), (236, 237, 209, 208), (81, 214, 227, 83), (282, 302, 303, 283), (228, 235, 207, 220), (270, 225, 244, 259), (86, 249, 229, 88), (290, 233, 223, 272), (101, 236, 235, 102), (259, 244, 232, 291), (271, 224, 242, 261), (91, 234, 216, 92), (96, 247, 246, 98), (280, 300, 297, 206), (208, 295, 296, 207), (88, 229, 248, 89), (281, 301, 289, 221), (291, 232, 243, 260), (278, 298, 294, 209), (293, 230, 225, 270), (218, 286, 301, 281), (284, 304, 305, 285), (83, 227, 226, 85), (258, 245, 230, 293), (261, 242, 302, 282), (279, 299, 298, 278), (219, 287, 286, 218), (283, 303, 304, 284), (268, 263, 264, 267), (207, 296, 288, 220), (269, 262, 299, 279), (266, 265, 287, 219), (221, 289, 300, 280), (273, 222, 224, 271), (206, 297, 263, 268), (272, 223, 222, 273), (260, 243, 233, 290), (209, 294, 295, 208), (292, 231, 245, 258), (229, 249, 281, 221), (188, 185, 285, 292), (250, 251, 295, 294), (201, 196, 287, 265), (276, 239, 243, 232), (182, 181, 261, 282), (234, 248, 280, 206), (192, 186, 290, 272), (238, 257, 302, 242), (239, 277, 233, 243), (191, 193, 273, 271), (217, 215, 267, 269), (277, 203, 223, 233), (252, 195, 288, 296), (198, 212, 299, 262), (251, 252, 296, 295), (215, 216, 268, 267), (193, 192, 272, 273), (203, 202, 222, 223), (226, 227, 219, 218), (184, 183, 283, 284), (247, 217, 269, 279), (187, 179, 259, 291), (237, 246, 278, 209), (196, 197, 286, 287), (202, 204, 224, 222), (179, 190, 270, 259), (274, 205, 225, 230), (197, 210, 301, 286), (212, 213, 298, 299), (211, 253, 297, 300), (205, 240, 244, 225)])
me_cylinder_002.polygons.foreach_set('use_smooth', [True] * 320)
_uv = me_cylinder_002.uv_layers.new(name='UVMap')
_uv.uv.foreach_set('vector', [0.1605, 0.8758, 0.1512, 0.8727, 0.1589, 0.8626, 0.375, 0.4895, 0.375, 0.6458, 0.3125, 0.6458, 0.3125, 0.4895, 0.3125, 0.4895, 0.3125, 0.6458, 0.25, 0.6458, 0.25, 0.4895, 0.25, 0.4895, 0.25, 0.6458, 0.1875, 0.6458, 0.1875, 0.4895, 0.1875, 0.4895, 0.1875, 0.6458, 0.125, 0.6458, 0.125, 0.4895, 0.5, 0.6458, 0.5625, 0.6458, 0.5625, 0.6677, 0.5, 0.6677, 0.625, 0.6458, 0.6875, 0.6458, 0.6875, 0.6677, 0.625, 0.6677, 0.75, 0.6458, 0.8125, 0.6458, 0.8125, 0.6677, 0.75, 0.6677, 0.875, 0.6458, 0.9375, 0.6458, 0.9375, 0.6677, 0.875, 0.6677, 0.0625, 0.6458, 0.125, 0.6458, 0.125, 0.6677, 0.0625, 0.6677, 0.1875, 0.6458, 0.25, 0.6458, 0.25, 0.6677, 0.1875, 0.6677, 0.3125, 0.6458, 0.375, 0.6458, 0.375, 0.6677, 0.3125, 0.6677, 0.4375, 0.6458, 0.5, 0.6458, 0.5, 0.6677, 0.4375, 0.6677, 0.5625, 0.6458, 0.625, 0.6458, 0.625, 0.6677, 0.5625, 0.6677, 0.6875, 0.6458, 0.75, 0.6458, 0.75, 0.6677, 0.6875, 0.6677, 0.8125, 0.6458, 0.875, 0.6458, 0.875, 0.6677, 0.8125, 0.6677, 0.9375, 0.6458, 0.9984, 0.6458, 0.9984, 0.6677, 0.9375, 0.6677, 0.0006711, 0.6458, 0.0625, 0.6458, 0.0625, 0.6677, 0.0006711, 0.6677, 0.125, 0.6458, 0.1875, 0.6458, 0.1875, 0.6677, 0.125, 0.6677, 0.25, 0.6458, 0.3125, 0.6458, 0.3125, 0.6677, 0.25, 0.6677, 0.375, 0.6458, 0.4375, 0.6458, 0.4375, 0.6677, 0.375, 0.6677, 0.25, 0.6677, 0.3125, 0.6677, 0.3125, 0.6864, 0.25, 0.6864, 0.625, 0.6677, 0.6875, 0.6677, 0.6875, 0.6864, 0.625, 0.6864, 0.1875, 0.6677, 0.25, 0.6677, 0.25, 0.6864, 0.1875, 0.6864, 0.5625, 0.6677, 0.625, 0.6677, 0.625, 0.6864, 0.5625, 0.6864, 0.9375, 0.6677, 0.9984, 0.6677, 0.9984, 0.6864, 0.9375, 0.6864, 0.125, 0.6677, 0.1875, 0.6677, 0.1875, 0.6864, 0.125, 0.6864, 0.5, 0.6677, 0.5625, 0.6677, 0.5625, 0.6864, 0.5, 0.6864, 0.875, 0.6677, 0.9375, 0.6677, 0.9375, 0.6864, 0.875, 0.6864, 0.0625, 0.6677, 0.125, 0.6677, 0.125, 0.6864, 0.0625, 0.6864, 0.4375, 0.6677, 0.5, 0.6677, 0.5, 0.6864, 0.4375, 0.6864, 0.8125, 0.6677, 0.875, 0.6677, 0.875, 0.6864, 0.8125, 0.6864, 0.0006711, 0.6677, 0.0625, 0.6677, 0.0625, 0.6864, 0.0006711, 0.6864, 0.375, 0.6677, 0.4375, 0.6677, 0.4375, 0.6864, 0.375, 0.6864, 0.75, 0.6677, 0.8125, 0.6677, 0.8125, 0.6864, 0.75, 0.6864, 0.3125, 0.6677, 0.375, 0.6677, 0.375, 0.6864, 0.3125, 0.6864, 0.6875, 0.6677, 0.75, 0.6677, 0.75, 0.6864, 0.6875, 0.6864, 0.1543, 0.7151, 0.2092, 0.7004, 0.2099, 0.7135, 0.1605, 0.7275, 0.3691, 0.8781, 0.349, 0.9291, 0.3382, 0.9221, 0.3559, 0.8758, 0.1064, 0.7506, 0.1543, 0.7151, 0.1605, 0.7275, 0.118, 0.7599, 0.3691, 0.8232, 0.3691, 0.8781, 0.3559, 0.8758, 0.3559, 0.8256, 0.07474, 0.8047, 0.1064, 0.7506, 0.118, 0.7599, 0.09019, 0.8093, 0.3498, 0.7723, 0.3691, 0.8232, 0.3559, 0.8256, 0.3382, 0.7792, 0.2037, 1.0, 0.1443, 0.9816, 0.1528, 0.9677, 0.2053, 0.9855, 0.06856, 0.8719, 0.07474, 0.8047, 0.09019, 0.8093, 0.08478, 0.8696, 0.3134, 0.7313, 0.3498, 0.7723, 0.3382, 0.7792, 0.3049, 0.7421, 0.2617, 0.9955, 0.2037, 1.0, 0.2053, 0.9855, 0.2586, 0.9816, 0.09482, 0.9368, 0.06856, 0.8719, 0.08478, 0.8696, 0.108, 0.9275, 0.264, 0.7066, 0.3134, 0.7313, 0.3049, 0.7421, 0.2601, 0.719, 0.3119, 0.97, 0.2617, 0.9955, 0.2586, 0.9816, 0.3042, 0.9592, 0.1443, 0.9816, 0.09482, 0.9368, 0.108, 0.9275, 0.1528, 0.9677, 0.2092, 0.7004, 0.264, 0.7066, 0.2601, 0.719, 0.2099, 0.7135, 0.349, 0.9291, 0.3119, 0.97, 0.3042, 0.9592, 0.3382, 0.9221, 0.1528, 0.9677, 0.108, 0.9275, 0.1172, 0.9214, 0.1574, 0.9592, 0.2099, 0.7135, 0.2601, 0.719, 0.2578, 0.7275, 0.2107, 0.7228, 0.3382, 0.9221, 0.3042, 0.9592, 0.2988, 0.9523, 0.3304, 0.9175, 0.1605, 0.7275, 0.2099, 0.7135, 0.2107, 0.7228, 0.1643, 0.7359, 0.3559, 0.8758, 0.3382, 0.9221, 0.3304, 0.9175, 0.3474, 0.8742, 0.118, 0.7599, 0.1605, 0.7275, 0.1643, 0.7359, 0.125, 0.7661, 0.3559, 0.8256, 0.3559, 0.8758, 0.3474, 0.8742, 0.3474, 0.8279, 0.09019, 0.8093, 0.118, 0.7599, 0.125, 0.7661, 0.1002, 0.8117, 0.3382, 0.7792, 0.3559, 0.8256, 0.3474, 0.8279, 0.3304, 0.7838, 0.2053, 0.9855, 0.1528, 0.9677, 0.1574, 0.9592, 0.2068, 0.9762, 0.08478, 0.8696, 0.09019, 0.8093, 0.1002, 0.8117, 0.0956, 0.868, 0.3049, 0.7421, 0.3382, 0.7792, 0.3304, 0.7838, 0.2995, 0.7491, 0.2586, 0.9816, 0.2053, 0.9855, 0.2068, 0.9762, 0.2555, 0.9731, 0.108, 0.9275, 0.08478, 0.8696, 0.0956, 0.868, 0.1172, 0.9214, 0.2601, 0.719, 0.3049, 0.7421, 0.2995, 0.7491, 0.2578, 0.7275, 0.3042, 0.9592, 0.2586, 0.9816, 0.2555, 0.9731, 0.2988, 0.9523, 0.1396, 0.8495, 0.1551, 0.8387, 0.1574, 0.8495, 0.1489, 0.8549, 0.162, 0.8858, 0.1458, 0.8812, 0.1512, 0.8727, 0.1605, 0.8758, 0.1674, 0.8518, 0.1728, 0.8611, 0.1589, 0.8626, 0.1551, 0.8387, 0.1736, 0.8426, 0.1674, 0.8518, 0.1574, 0.8495, 0.1458, 0.8812, 0.1365, 0.8665, 0.1466, 0.8642, 0.1512, 0.8727, 0.1002, 0.8117, 0.125, 0.7661, 0.1396, 0.8495, 0.1365, 0.8665, 0.3304, 0.7838, 0.3474, 0.8279, 0.1837, 0.8596, 0.1736, 0.8426, 0.1172, 0.9214, 0.0956, 0.868, 0.1365, 0.8665, 0.1458, 0.8812, 0.2578, 0.7275, 0.2995, 0.7491, 0.1736, 0.8426, 0.1551, 0.8387, 0.5, 0.0395, 0.5, 0.02246, 0.5625, 0.02246, 0.5625, 0.0395, 0.2988, 0.9523, 0.2555, 0.9731, 0.162, 0.8858, 0.1783, 0.8773, 0.1574, 0.9592, 0.1172, 0.9214, 0.1458, 0.8812, 0.875, 0.0395, 0.875, 0.02246, 0.9375, 0.02246, 0.9375, 0.0395, 0.2107, 0.7228, 0.2578, 0.7275, 0.1551, 0.8387, 0.3304, 0.9175, 0.2988, 0.9523, 0.1783, 0.8773, 0.2068, 0.9762, 0.1574, 0.9592, 0.1458, 0.8812, 0.162, 0.8858, 0.4375, 0.0395, 0.4375, 0.02246, 0.5, 0.02246, 0.5, 0.0395, 0.5625, 0.0395, 0.5625, 0.02246, 0.625, 0.02246, 0.625, 0.0395, 0.1643, 0.7359, 0.2107, 0.7228, 0.1551, 0.8387, 0.1396, 0.8495, 0.2555, 0.9731, 0.2068, 0.9762, 0.162, 0.8858, 0.125, 0.7661, 0.1643, 0.7359, 0.1396, 0.8495, 0.0956, 0.868, 0.1002, 0.8117, 0.1365, 0.8665, 0.2995, 0.7491, 0.3304, 0.7838, 0.1736, 0.8426, 0.25, 0.02246, 0.25, 0.0, 0.3125, 0.0, 0.3125, 0.02246, 0.625, 0.02246, 0.625, 0.0, 0.6875, 0.0, 0.6875, 0.02246, 0.1875, 0.02246, 0.1875, 0.0, 0.25, 0.0, 0.25, 0.02246, 0.5625, 0.02246, 0.5625, 0.0, 0.625, 0.0, 0.625, 0.02246, 0.9375, 0.02246, 0.9375, 0.0, 0.9984, 0.0, 0.9984, 0.02246, 0.125, 0.02246, 0.125, 0.0, 0.1875, 0.0, 0.1875, 0.02246, 0.5, 0.02246, 0.5, 0.0, 0.5625, 0.0, 0.5625, 0.02246, 0.875, 0.02246, 0.875, 0.0, 0.9375, 0.0, 0.9375, 0.02246, 0.0625, 0.02246, 0.0625, 0.0, 0.125, 0.0, 0.125, 0.02246, 0.4375, 0.02246, 0.4375, 0.0, 0.5, 0.0, 0.5, 0.02246, 0.8125, 0.02246, 0.8125, 0.0, 0.875, 0.0, 0.875, 0.02246, 0.0006711, 0.02246, 0.0006711, 0.0, 0.0625, 0.0, 0.0625, 0.02246, 0.375, 0.02246, 0.375, 0.0, 0.4375, 0.0, 0.4375, 0.02246, 0.75, 0.02246, 0.75, 0.0, 0.8125, 0.0, 0.8125, 0.02246, 0.3125, 0.02246, 0.3125, 0.0, 0.375, 0.0, 0.375, 0.02246, 0.6875, 0.02246, 0.6875, 0.0, 0.75, 0.0, 0.75, 0.02246, 0.4526, 0.8157, 0.4667, 0.8183, 0.4667, 0.872, 0.4526, 0.8749, 0.6858, 0.9715, 0.6777, 0.9596, 0.7156, 0.9218, 0.7277, 0.9296, 0.4753, 0.761, 0.4873, 0.7688, 0.4667, 0.8183, 0.4526, 0.8157, 0.6311, 0.9942, 0.6281, 0.9801, 0.6777, 0.9596, 0.6858, 0.9715, 0.5171, 0.7191, 0.5252, 0.731, 0.4873, 0.7688, 0.4753, 0.761, 0.5718, 0.9942, 0.5745, 0.98, 0.6281, 0.9801, 0.6311, 0.9942, 0.7277, 0.761, 0.7158, 0.7691, 0.6779, 0.7311, 0.6858, 0.7191, 0.5718, 0.6964, 0.5748, 0.7105, 0.5252, 0.731, 0.5171, 0.7191, 0.5171, 0.9715, 0.525, 0.9595, 0.5745, 0.98, 0.5718, 0.9942, 0.7503, 0.8157, 0.7362, 0.8186, 0.7158, 0.7691, 0.7277, 0.761, 0.6311, 0.6964, 0.6284, 0.7106, 0.5748, 0.7105, 0.5718, 0.6964, 0.4753, 0.9296, 0.4871, 0.9215, 0.525, 0.9595, 0.5171, 0.9715, 0.7503, 0.8749, 0.7362, 0.8722, 0.7362, 0.8186, 0.7503, 0.8157, 0.6858, 0.7191, 0.6779, 0.7311, 0.6284, 0.7106, 0.6311, 0.6964, 0.4526, 0.8749, 0.4667, 0.872, 0.4871, 0.9215, 0.4753, 0.9296, 0.7277, 0.9296, 0.7156, 0.9218, 0.7362, 0.8722, 0.7503, 0.8749, 0.6779, 0.7311, 0.6726, 0.7388, 0.6264, 0.7197, 0.6284, 0.7106, 0.4667, 0.872, 0.4758, 0.8703, 0.495, 0.9164, 0.4871, 0.9215, 0.7156, 0.9218, 0.7079, 0.9164, 0.7271, 0.8703, 0.7362, 0.8722, 0.4667, 0.8183, 0.4758, 0.8203, 0.4758, 0.8703, 0.4667, 0.872, 0.6777, 0.9596, 0.6726, 0.9518, 0.7079, 0.9164, 0.7156, 0.9218, 0.4873, 0.7688, 0.495, 0.7741, 0.4758, 0.8203, 0.4667, 0.8183, 0.6281, 0.9801, 0.6264, 0.9709, 0.6726, 0.9518, 0.6777, 0.9596, 0.5252, 0.731, 0.5303, 0.7388, 0.495, 0.7741, 0.4873, 0.7688, 0.5745, 0.98, 0.5765, 0.9709, 0.6264, 0.9709, 0.6281, 0.9801, 0.7158, 0.7691, 0.7079, 0.7741, 0.6726, 0.7388, 0.6779, 0.7311, 0.5748, 0.7105, 0.5765, 0.7197, 0.5303, 0.7388, 0.5252, 0.731, 0.525, 0.9595, 0.5303, 0.9518, 0.5765, 0.9709, 0.5745, 0.98, 0.7362, 0.8186, 0.7271, 0.8203, 0.7079, 0.7741, 0.7158, 0.7691, 0.6284, 0.7106, 0.6264, 0.7197, 0.5765, 0.7197, 0.5748, 0.7105, 0.4871, 0.9215, 0.495, 0.9164, 0.5303, 0.9518, 0.525, 0.9595, 0.7362, 0.8722, 0.7271, 0.8703, 0.7271, 0.8203, 0.7362, 0.8186, 0.6264, 0.7197, 0.6015, 0.8453, 0.5765, 0.7197, 0.495, 0.9164, 0.6015, 0.8453, 0.5303, 0.9518, 0.7271, 0.8703, 0.6015, 0.8453, 0.7271, 0.8203, 0.6726, 0.7388, 0.6015, 0.8453, 0.6264, 0.7197, 0.4758, 0.8703, 0.6015, 0.8453, 0.495, 0.9164, 0.7079, 0.9164, 0.6015, 0.8453, 0.7271, 0.8703, 0.4758, 0.8203, 0.6015, 0.8453, 0.4758, 0.8703, 0.6726, 0.9518, 0.6015, 0.8453, 0.7079, 0.9164, 0.495, 0.7741, 0.6015, 0.8453, 0.4758, 0.8203, 0.6264, 0.9709, 0.6015, 0.8453, 0.6726, 0.9518, 0.5303, 0.7388, 0.6015, 0.8453, 0.495, 0.7741, 0.5765, 0.9709, 0.6015, 0.8453, 0.6264, 0.9709, 0.7079, 0.7741, 0.6015, 0.8453, 0.6726, 0.7388, 0.5765, 0.7197, 0.6015, 0.8453, 0.5303, 0.7388, 0.5303, 0.9518, 0.6015, 0.8453, 0.5765, 0.9709, 0.7271, 0.8203, 0.6015, 0.8453, 0.7079, 0.7741, 0.4375, 0.4895, 0.4375, 0.6458, 0.375, 0.6458, 0.375, 0.4895, 0.625, 0.4895, 0.625, 0.6458, 0.5625, 0.6458, 0.5625, 0.4895, 0.125, 0.0395, 0.125, 0.02246, 0.1875, 0.02246, 0.1875, 0.0395, 0.8125, 0.0395, 0.8125, 0.02246, 0.875, 0.02246, 0.875, 0.0395, 0.0006711, 0.0395, 0.0006711, 0.02246, 0.0625, 0.02246, 0.0625, 0.0395, 0.375, 0.0395, 0.375, 0.02246, 0.4375, 0.02246, 0.4375, 0.0395, 0.9375, 0.4895, 0.9375, 0.6458, 0.875, 0.6458, 0.875, 0.4895, 0.8125, 0.4895, 0.8125, 0.6458, 0.75, 0.6458, 0.75, 0.4895, 0.1875, 0.0395, 0.1875, 0.02246, 0.25, 0.02246, 0.25, 0.0395, 0.6875, 0.0395, 0.6875, 0.02246, 0.75, 0.02246, 0.75, 0.0395, 0.1574, 0.8495, 0.1674, 0.8518, 0.1589, 0.8626, 0.1466, 0.8642, 0.1489, 0.8549, 0.1589, 0.8626, 0.0625, 0.4895, 0.0625, 0.6458, 0.0006711, 0.6458, 0.0006711, 0.4895, 0.75, 0.0395, 0.75, 0.02246, 0.8125, 0.02246, 0.8125, 0.0395, 0.1512, 0.8727, 0.1466, 0.8642, 0.1589, 0.8626, 0.1365, 0.8665, 0.1396, 0.8495, 0.1489, 0.8549, 0.1466, 0.8642, 0.6875, 0.4895, 0.6875, 0.6458, 0.625, 0.6458, 0.625, 0.4895, 0.5, 0.4895, 0.5, 0.6458, 0.4375, 0.6458, 0.4375, 0.4895, 0.9375, 0.0395, 0.9375, 0.02246, 0.9984, 0.02246, 0.9984, 0.0395, 0.25, 0.0395, 0.25, 0.02246, 0.3125, 0.02246, 0.3125, 0.0395, 0.9984, 0.4895, 0.9984, 0.6458, 0.9375, 0.6458, 0.9375, 0.4895, 0.875, 0.4895, 0.875, 0.6458, 0.8125, 0.6458, 0.8125, 0.4895, 0.0625, 0.0395, 0.0625, 0.02246, 0.125, 0.02246, 0.125, 0.0395, 0.3125, 0.0395, 0.3125, 0.02246, 0.375, 0.02246, 0.375, 0.0395, 0.1489, 0.8549, 0.1574, 0.8495, 0.1589, 0.8626, 0.125, 0.4895, 0.125, 0.6458, 0.0625, 0.6458, 0.0625, 0.4895, 0.625, 0.0395, 0.625, 0.02246, 0.6875, 0.02246, 0.6875, 0.0395, 0.1736, 0.8426, 0.1837, 0.8596, 0.1728, 0.8611, 0.1674, 0.8518, 0.1698, 0.8711, 0.1605, 0.8758, 0.1589, 0.8626, 0.75, 0.4895, 0.75, 0.6458, 0.6875, 0.6458, 0.6875, 0.4895, 0.5625, 0.4895, 0.5625, 0.6458, 0.5, 0.6458, 0.5, 0.4895, 0.3474, 0.8279, 0.3474, 0.8742, 0.1837, 0.8596, 0.3474, 0.8742, 0.3304, 0.9175, 0.1783, 0.8773, 0.1837, 0.8596, 0.1783, 0.8773, 0.162, 0.8858, 0.1605, 0.8758, 0.1698, 0.8711, 0.1728, 0.8611, 0.1698, 0.8711, 0.1589, 0.8626, 0.1837, 0.8596, 0.1783, 0.8773, 0.1698, 0.8711, 0.1728, 0.8611, 0.375, 0.2331, 0.375, 0.4602, 0.3125, 0.4602, 0.3125, 0.2331, 0.3125, 0.2331, 0.3125, 0.4602, 0.25, 0.4602, 0.25, 0.2331, 0.25, 0.2331, 0.25, 0.4602, 0.1875, 0.4602, 0.1875, 0.2331, 0.1875, 0.2331, 0.1875, 0.4602, 0.125, 0.4602, 0.125, 0.2331, 0.4375, 0.2331, 0.4375, 0.4602, 0.375, 0.4602, 0.375, 0.2331, 0.625, 0.2331, 0.625, 0.4602, 0.5625, 0.4602, 0.5625, 0.2331, 0.9375, 0.2331, 0.9375, 0.4602, 0.875, 0.4602, 0.875, 0.2331, 0.8125, 0.2331, 0.8125, 0.4602, 0.75, 0.4602, 0.75, 0.2331, 0.0625, 0.2331, 0.0625, 0.4602, 0.0006711, 0.4602, 0.0006711, 0.2331, 0.6875, 0.2331, 0.6875, 0.4602, 0.625, 0.4602, 0.625, 0.2331, 0.5, 0.2331, 0.5, 0.4602, 0.4375, 0.4602, 0.4375, 0.2331, 0.9984, 0.2331, 0.9984, 0.4602, 0.9375, 0.4602, 0.9375, 0.2331, 0.875, 0.2331, 0.875, 0.4602, 0.8125, 0.4602, 0.8125, 0.2331, 0.125, 0.2331, 0.125, 0.4602, 0.0625, 0.4602, 0.0625, 0.2331, 0.75, 0.2331, 0.75, 0.4602, 0.6875, 0.4602, 0.6875, 0.2331, 0.5625, 0.2331, 0.5625, 0.4602, 0.5, 0.4602, 0.5, 0.2331, 0.5, 0.2059, 0.5, 0.2271, 0.4375, 0.2271, 0.4375, 0.2059, 0.625, 0.2331, 0.5625, 0.2331, 0.5625, 0.2271, 0.625, 0.2271, 0.3125, 0.2, 0.375, 0.2, 0.375, 0.2059, 0.3125, 0.2059, 0.0006711, 0.4602, 0.0625, 0.4602, 0.0625, 0.468, 0.0006711, 0.468, 0.1875, 0.4895, 0.125, 0.4895, 0.125, 0.4817, 0.1875, 0.4817, 0.125, 0.4602, 0.1875, 0.4602, 0.1875, 0.468, 0.125, 0.468, 0.5625, 0.2, 0.625, 0.2, 0.625, 0.2059, 0.5625, 0.2059, 0.125, 0.4895, 0.0625, 0.4895, 0.0625, 0.4817, 0.125, 0.4817, 0.25, 0.0395, 0.25, 0.2, 0.1875, 0.2, 0.1875, 0.0395, 0.6875, 0.0395, 0.6875, 0.2, 0.625, 0.2, 0.625, 0.0395, 0.125, 0.468, 0.125, 0.4817, 0.0625, 0.4817, 0.0625, 0.468, 0.5, 0.2331, 0.4375, 0.2331, 0.4375, 0.2271, 0.5, 0.2271, 0.125, 0.2, 0.1875, 0.2, 0.1875, 0.2059, 0.125, 0.2059, 0.3125, 0.2331, 0.25, 0.2331, 0.25, 0.2271, 0.3125, 0.2271, 0.5625, 0.2331, 0.5, 0.2331, 0.5, 0.2271, 0.5625, 0.2271, 0.4375, 0.4895, 0.375, 0.4895, 0.375, 0.4817, 0.4375, 0.4817, 0.9375, 0.4602, 0.9984, 0.4602, 0.9984, 0.468, 0.9375, 0.468, 0.0625, 0.4895, 0.0006711, 0.4895, 0.0006711, 0.4817, 0.0625, 0.4817, 0.125, 0.0395, 0.125, 0.2, 0.0625, 0.2, 0.0625, 0.0395, 0.25, 0.4895, 0.1875, 0.4895, 0.1875, 0.4817, 0.25, 0.4817, 0.0625, 0.2059, 0.0625, 0.2271, 0.0006711, 0.2271, 0.0006711, 0.2059, 0.4375, 0.0395, 0.4375, 0.2, 0.375, 0.2, 0.375, 0.0395, 0.875, 0.4602, 0.9375, 0.4602, 0.9375, 0.468, 0.875, 0.468, 0.8125, 0.2, 0.875, 0.2, 0.875, 0.2059, 0.8125, 0.2059, 0.25, 0.4602, 0.3125, 0.4602, 0.3125, 0.468, 0.25, 0.468, 0.9375, 0.2, 0.9984, 0.2, 0.9984, 0.2059, 0.9375, 0.2059, 0.0625, 0.2331, 0.0006711, 0.2331, 0.0006711, 0.2271, 0.0625, 0.2271, 0.6875, 0.4602, 0.75, 0.4602, 0.75, 0.468, 0.6875, 0.468, 0.6875, 0.2, 0.75, 0.2, 0.75, 0.2059, 0.6875, 0.2059, 0.3125, 0.0395, 0.3125, 0.2, 0.25, 0.2, 0.25, 0.0395, 0.8125, 0.2331, 0.75, 0.2331, 0.75, 0.2271, 0.8125, 0.2271, 0.75, 0.2331, 0.6875, 0.2331, 0.6875, 0.2271, 0.75, 0.2271, 0.8125, 0.4895, 0.75, 0.4895, 0.75, 0.4817, 0.8125, 0.4817, 0.0006711, 0.2, 0.0625, 0.2, 0.0625, 0.2059, 0.0006711, 0.2059, 0.875, 0.0395, 0.875, 0.2, 0.8125, 0.2, 0.8125, 0.0395, 0.5, 0.0395, 0.5, 0.2, 0.4375, 0.2, 0.4375, 0.0395, 0.625, 0.4602, 0.6875, 0.4602, 0.6875, 0.468, 0.625, 0.468, 0.9984, 0.4895, 0.9375, 0.4895, 0.9375, 0.4817, 0.9984, 0.4817, 0.5625, 0.0395, 0.5625, 0.2, 0.5, 0.2, 0.5, 0.0395, 0.0625, 0.0395, 0.0625, 0.2, 0.0006711, 0.2, 0.0006711, 0.0395, 0.3125, 0.4895, 0.25, 0.4895, 0.25, 0.4817, 0.3125, 0.4817, 0.375, 0.4602, 0.4375, 0.4602, 0.4375, 0.468, 0.375, 0.468, 0.1875, 0.2, 0.25, 0.2, 0.25, 0.2059, 0.1875, 0.2059, 0.9984, 0.0395, 0.9984, 0.2, 0.9375, 0.2, 0.9375, 0.0395, 0.3125, 0.468, 0.3125, 0.4817, 0.25, 0.4817, 0.25, 0.468, 0.0625, 0.2, 0.125, 0.2, 0.125, 0.2059, 0.0625, 0.2059, 0.875, 0.468, 0.875, 0.4817, 0.8125, 0.4817, 0.8125, 0.468, 0.8125, 0.0395, 0.8125, 0.2, 0.75, 0.2, 0.75, 0.0395, 0.625, 0.468, 0.625, 0.4817, 0.5625, 0.4817, 0.5625, 0.468, 0.1875, 0.0395, 0.1875, 0.2, 0.125, 0.2, 0.125, 0.0395, 0.8125, 0.468, 0.8125, 0.4817, 0.75, 0.4817, 0.75, 0.468, 0.4375, 0.468, 0.4375, 0.4817, 0.375, 0.4817, 0.375, 0.468, 0.625, 0.0395, 0.625, 0.2, 0.5625, 0.2, 0.5625, 0.0395, 0.375, 0.0395, 0.375, 0.2, 0.3125, 0.2, 0.3125, 0.0395, 0.6875, 0.2059, 0.6875, 0.2271, 0.625, 0.2271, 0.625, 0.2059, 0.1875, 0.2059, 0.1875, 0.2271, 0.125, 0.2271, 0.125, 0.2059, 0.75, 0.0395, 0.75, 0.2, 0.6875, 0.2, 0.6875, 0.0395, 0.8125, 0.2059, 0.8125, 0.2271, 0.75, 0.2271, 0.75, 0.2059, 0.75, 0.468, 0.75, 0.4817, 0.6875, 0.4817, 0.6875, 0.468, 0.3125, 0.2059, 0.3125, 0.2271, 0.25, 0.2271, 0.25, 0.2059, 0.9375, 0.468, 0.9375, 0.4817, 0.875, 0.4817, 0.875, 0.468, 0.875, 0.2059, 0.875, 0.2271, 0.8125, 0.2271, 0.8125, 0.2059, 0.1875, 0.468, 0.1875, 0.4817, 0.125, 0.4817, 0.125, 0.468, 0.9375, 0.0395, 0.9375, 0.2, 0.875, 0.2, 0.875, 0.0395, 0.9984, 0.468, 0.9984, 0.4817, 0.9375, 0.4817, 0.9375, 0.468, 0.375, 0.468, 0.375, 0.4817, 0.3125, 0.4817, 0.3125, 0.468, 0.375, 0.2059, 0.375, 0.2271, 0.3125, 0.2271, 0.3125, 0.2059, 0.9375, 0.2059, 0.9375, 0.2271, 0.875, 0.2271, 0.875, 0.2059, 0.25, 0.468, 0.25, 0.4817, 0.1875, 0.4817, 0.1875, 0.468, 0.5625, 0.2059, 0.5625, 0.2271, 0.5, 0.2271, 0.5, 0.2059, 0.125, 0.2059, 0.125, 0.2271, 0.0625, 0.2271, 0.0625, 0.2059, 0.4375, 0.2059, 0.4375, 0.2271, 0.375, 0.2271, 0.375, 0.2059, 0.9984, 0.2059, 0.9984, 0.2271, 0.9375, 0.2271, 0.9375, 0.2059, 0.75, 0.2059, 0.75, 0.2271, 0.6875, 0.2271, 0.6875, 0.2059, 0.5, 0.468, 0.5, 0.4817, 0.4375, 0.4817, 0.4375, 0.468, 0.625, 0.2059, 0.625, 0.2271, 0.5625, 0.2271, 0.5625, 0.2059, 0.5625, 0.468, 0.5625, 0.4817, 0.5, 0.4817, 0.5, 0.468, 0.6875, 0.468, 0.6875, 0.4817, 0.625, 0.4817, 0.625, 0.468, 0.25, 0.2059, 0.25, 0.2271, 0.1875, 0.2271, 0.1875, 0.2059, 0.0625, 0.468, 0.0625, 0.4817, 0.0006711, 0.4817, 0.0006711, 0.468, 0.75, 0.2, 0.8125, 0.2, 0.8125, 0.2059, 0.75, 0.2059, 0.0625, 0.4602, 0.125, 0.4602, 0.125, 0.468, 0.0625, 0.468, 0.25, 0.2331, 0.1875, 0.2331, 0.1875, 0.2271, 0.25, 0.2271, 0.9984, 0.2331, 0.9375, 0.2331, 0.9375, 0.2271, 0.9984, 0.2271, 0.75, 0.4895, 0.6875, 0.4895, 0.6875, 0.4817, 0.75, 0.4817, 0.3125, 0.4602, 0.375, 0.4602, 0.375, 0.468, 0.3125, 0.468, 0.625, 0.2, 0.6875, 0.2, 0.6875, 0.2059, 0.625, 0.2059, 0.5625, 0.4602, 0.625, 0.4602, 0.625, 0.468, 0.5625, 0.468, 0.375, 0.4895, 0.3125, 0.4895, 0.3125, 0.4817, 0.375, 0.4817, 0.6875, 0.4895, 0.625, 0.4895, 0.625, 0.4817, 0.6875, 0.4817, 0.4375, 0.4602, 0.5, 0.4602, 0.5, 0.468, 0.4375, 0.468, 0.4375, 0.2, 0.5, 0.2, 0.5, 0.2059, 0.4375, 0.2059, 0.625, 0.4895, 0.5625, 0.4895, 0.5625, 0.4817, 0.625, 0.4817, 0.125, 0.2331, 0.0625, 0.2331, 0.0625, 0.2271, 0.125, 0.2271, 0.4375, 0.2331, 0.375, 0.2331, 0.375, 0.2271, 0.4375, 0.2271, 0.1875, 0.2331, 0.125, 0.2331, 0.125, 0.2271, 0.1875, 0.2271, 0.5, 0.2, 0.5625, 0.2, 0.5625, 0.2059, 0.5, 0.2059, 0.5, 0.4602, 0.5625, 0.4602, 0.5625, 0.468, 0.5, 0.468, 0.5625, 0.4895, 0.5, 0.4895, 0.5, 0.4817, 0.5625, 0.4817, 0.875, 0.2, 0.9375, 0.2, 0.9375, 0.2059, 0.875, 0.2059, 0.1875, 0.4602, 0.25, 0.4602, 0.25, 0.468, 0.1875, 0.468, 0.375, 0.2, 0.4375, 0.2, 0.4375, 0.2059, 0.375, 0.2059, 0.75, 0.4602, 0.8125, 0.4602, 0.8125, 0.468, 0.75, 0.468, 0.25, 0.2, 0.3125, 0.2, 0.3125, 0.2059, 0.25, 0.2059, 0.9375, 0.2331, 0.875, 0.2331, 0.875, 0.2271, 0.9375, 0.2271, 0.5, 0.4895, 0.4375, 0.4895, 0.4375, 0.4817, 0.5, 0.4817, 0.8125, 0.4602, 0.875, 0.4602, 0.875, 0.468, 0.8125, 0.468, 0.9375, 0.4895, 0.875, 0.4895, 0.875, 0.4817, 0.9375, 0.4817, 0.875, 0.2331, 0.8125, 0.2331, 0.8125, 0.2271, 0.875, 0.2271, 0.375, 0.2331, 0.3125, 0.2331, 0.3125, 0.2271, 0.375, 0.2271, 0.6875, 0.2331, 0.625, 0.2331, 0.625, 0.2271, 0.6875, 0.2271, 0.875, 0.4895, 0.8125, 0.4895, 0.8125, 0.4817, 0.875, 0.4817])
me_cylinder_002.materials.append(mat_barrel)
me_cylinder_002.use_remesh_preserve_volume = False
me_cylinder_002.use_remesh_preserve_attributes = False
me_cylinder_002.use_mirror_vertex_groups = False
me_cylinder_002.update()
me_cylinder = bpy.data.meshes.new('Cylinder')
me_cylinder.from_pydata([(0.04136, 0.02486, 5.202), (0.04136, 0.02153, 5.19), (0.04136, 0.01243, 5.181), (0.04136, -4.803e-09, 5.177), (0.04136, -0.01243, 5.181), (0.04136, -0.02153, 5.19), (0.04136, -0.02486, 5.202), (0.04136, -0.02153, 5.215), (0.04136, -0.01243, 5.224), (0.04136, -2.195e-08, 5.227), (0.04136, 0.01243, 5.224), (0.04136, 0.02153, 5.215), (-1.764e-09, 0.07672, 0.0), (-1.567e-09, 0.03844, 5.486), (0.03836, 0.06644, 0.0), (0.01922, 0.03329, 5.486), (0.06644, 0.03836, 0.0), (0.03329, 0.01922, 5.486), (0.07672, -6.724e-09, 0.0), (0.03844, -1.104e-08, 5.486), (0.06644, -0.03836, 0.0), (0.03329, -0.01922, 5.486), (0.03836, -0.06644, 0.0), (0.01922, -0.03329, 5.486), (9.821e-09, -0.07672, 0.0), (4.237e-09, -0.03844, 5.486), (-0.03836, -0.06644, 0.0), (-0.01922, -0.03329, 5.486), (-0.06644, -0.03836, 0.0), (-0.03329, -0.01922, 5.486), (-0.07672, -3.904e-08, 0.0), (-0.03844, -2.723e-08, 5.486), (-0.06644, 0.03836, 0.0), (-0.03329, 0.01922, 5.486), (-0.03836, 0.06644, 0.0), (-0.01922, 0.03329, 5.486), (1.524, 0.02486, 5.429), (1.524, 0.02153, 5.417), (1.524, 0.01243, 5.408), (1.524, -4.803e-09, 5.405), (1.524, -0.01243, 5.408), (1.524, -0.02153, 5.417), (1.524, -0.02486, 5.429), (1.524, -0.02153, 5.442), (1.524, -0.01243, 5.451), (1.524, -2.195e-08, 5.454), (1.524, 0.01243, 5.451), (1.524, 0.02153, 5.442), (1.219, -4.803e-09, 5.431), (0.9143, -4.803e-09, 5.415), (0.6082, -4.803e-09, 5.36), (0.6084, 0.01243, 5.363), (0.9143, 0.01243, 5.418), (1.219, 0.01243, 5.434), (1.219, 0.01243, 5.477), (0.9145, 0.01243, 5.461), (0.6108, 0.01243, 5.406), (0.611, -2.195e-08, 5.41), (0.9144, -2.195e-08, 5.465), (1.219, -2.195e-08, 5.481), (1.219, -0.02153, 5.468), (0.9145, -0.02153, 5.452), (0.6103, -0.02153, 5.397), (0.6096, -0.02486, 5.385), (0.9144, -0.02486, 5.44), (1.219, -0.02486, 5.456), (1.219, -0.01243, 5.434), (0.9143, -0.01243, 5.418), (0.6084, -0.01243, 5.363), (1.219, 0.02153, 5.468), (0.9145, 0.02153, 5.452), (0.6103, 0.02153, 5.397), (1.219, 0.02153, 5.443), (0.9144, 0.02153, 5.427), (0.6089, 0.02153, 5.372), (0.6096, 0.02486, 5.385), (0.9144, 0.02486, 5.44), (1.219, 0.02486, 5.456), (1.219, -0.01243, 5.477), (0.9145, -0.01243, 5.461), (0.6108, -0.01243, 5.406), (1.219, -0.02153, 5.443), (0.9144, -0.02153, 5.427), (0.6089, -0.02153, 5.372), (0.3041, -4.803e-09, 5.276), (0.3054, 0.01243, 5.322), (0.3051, -0.02153, 5.313), (0.3042, -0.01243, 5.279), (0.3051, 0.02153, 5.313), (0.3045, 0.02153, 5.289), (0.3054, -0.01243, 5.322), (0.3045, -0.02153, 5.289), (0.3042, 0.01243, 5.279), (0.3055, -2.195e-08, 5.326), (0.3048, -0.02486, 5.301), (0.3048, 0.02486, 5.301), (4.37e-10, 0.07146, 5.486), (0.03573, 0.06188, 5.486), (0.06188, 0.03573, 5.486), (0.07146, -7.945e-09, 5.486), (0.06188, -0.03573, 5.486), (0.03573, -0.06188, 5.486), (1.123e-08, -0.07146, 5.486), (-0.03573, -0.06188, 5.486), (-0.06188, -0.03573, 5.486), (-0.07146, -3.804e-08, 5.486), (-0.06188, 0.03573, 5.486), (-0.03573, 0.06188, 5.486), (2.012e-09, 0.03871, 5.499), (0.01936, 0.03352, 5.499), (0.03352, 0.01936, 5.499), (0.03871, -1.11e-08, 5.499), (0.03352, -0.01936, 5.499), (0.01936, -0.03352, 5.499), (7.858e-09, -0.03871, 5.499), (-0.01936, -0.03352, 5.499), (-0.03352, -0.01936, 5.499), (-0.03871, -2.74e-08, 5.499), (-0.03352, 0.01936, 5.499), (-0.01936, 0.03352, 5.499), (4.37e-10, 0.07146, 5.48), (0.03573, 0.06188, 5.48), (0.06188, 0.03573, 5.48), (0.07146, -7.945e-09, 5.48), (0.06188, -0.03573, 5.48), (0.03573, -0.06188, 5.48), (1.123e-08, -0.07146, 5.48), (-0.03573, -0.06188, 5.48), (-0.06188, -0.03573, 5.48), (-0.07146, -3.804e-08, 5.48), (-0.06188, 0.03573, 5.48), (-0.03573, 0.06188, 5.48), (1.563e-09, 0.001275, 5.507), (0.0006378, 0.001105, 5.507), (0.001105, 0.0006377, 5.507), (0.001276, -1.525e-08, 5.507), (0.001105, -0.0006378, 5.507), (0.0006378, -0.001105, 5.507), (1.755e-09, -0.001276, 5.507), (-0.0006378, -0.001105, 5.507), (-0.001105, -0.0006378, 5.507), (-0.001276, -1.578e-08, 5.507), (-0.001105, 0.0006377, 5.507), (-0.0006378, 0.001105, 5.507), (2.408e-10, 0.05821, 5.48), (0.0291, 0.05041, 5.48), (0.05041, 0.0291, 5.48), (0.05821, -9.292e-09, 5.48), (0.05041, -0.0291, 5.48), (0.0291, -0.05041, 5.48), (9.03e-09, -0.05821, 5.48), (-0.0291, -0.05041, 5.48), (-0.05041, -0.0291, 5.48), (-0.05821, -3.381e-08, 5.48), (-0.05041, 0.0291, 5.48), (-0.0291, 0.05041, 5.48), (0.05631, 0.01385, 4.799), (0.0603, 0.01246, 4.793), (0.06369, 0.007459, 4.788), (0.06505, 2.504e-08, 4.786), (0.06369, -0.007459, 4.788), (0.0603, -0.01246, 4.793), (0.05631, -0.01385, 4.799), (0.05269, -0.01185, 4.805), (0.04994, -0.006911, 4.81), (0.04886, 4.975e-09, 4.811), (0.04994, 0.006911, 4.81), (0.05269, 0.01185, 4.805), (1.057, -3.116e-08, 5.43), (0.796, -1.466e-08, 5.314), (0.5131, 2.27e-09, 5.168), (0.5121, 0.007005, 5.169), (0.7953, 0.006901, 5.316), (1.057, 0.006861, 5.432), (1.048, 0.006969, 5.454), (0.7864, 0.006995, 5.339), (0.4995, 0.007064, 5.191), (0.4985, -2.216e-08, 5.193), (0.7856, -3.461e-08, 5.34), (1.047, -4.799e-08, 5.456), (1.05, -0.01203, 5.449), (0.7884, -0.01205, 5.334), (0.5023, -0.01208, 5.186), (0.5059, -0.01383, 5.18), (0.791, -0.01383, 5.327), (1.052, -0.01383, 5.443), (1.057, -0.006861, 5.432), (0.7953, -0.006901, 5.316), (0.5121, -0.007005, 5.169), (1.05, 0.01203, 5.449), (0.7884, 0.01205, 5.334), (0.5023, 0.01208, 5.186), (1.055, 0.01192, 5.436), (0.7935, 0.01195, 5.321), (0.5094, 0.01201, 5.174), (0.5059, 0.01383, 5.18), (0.791, 0.01383, 5.327), (1.052, 0.01383, 5.443), (1.048, -0.006969, 5.454), (0.7864, -0.006995, 5.339), (0.4995, -0.007064, 5.191), (1.055, -0.01192, 5.436), (0.7935, -0.01195, 5.321), (0.5094, -0.01201, 5.174), (0.2726, 1.423e-08, 4.986), (0.2586, 0.007152, 5.01), (0.2615, -0.01214, 5.005), (0.2715, -0.007094, 4.987), (0.2615, 0.01214, 5.005), (0.2687, 0.01206, 4.992), (0.2586, -0.007152, 5.01), (0.2687, -0.01206, 4.992), (0.2715, 0.007094, 4.987), (0.2575, -8.835e-09, 5.011), (0.2652, -0.01383, 4.999), (0.2652, 0.01383, 4.999), (1.736, 0.04209, 5.36), (1.742, 0.03889, 5.327), (1.8, 0.01611, 5.275), (1.802, 0.1028, 5.354), (1.803, 0.095, 5.321), (1.811, 0.07271, 5.293), (1.825, 0.03935, 5.273), (1.932, 0.1033, 5.343), (1.926, 0.09546, 5.311), (1.913, 0.07306, 5.284), (1.897, 0.03954, 5.267), (2.0, 0.0433, 5.337), (1.988, 0.04, 5.305), (1.961, 0.03062, 5.28), (1.922, 0.01657, 5.264), (1.878, 2.876e-08, 5.262), (2.0, -0.04209, 5.337), (1.989, -0.03889, 5.305), (1.962, -0.02976, 5.28), (1.923, -0.01611, 5.264), (1.934, -0.1028, 5.343), (1.927, -0.095, 5.31), (1.914, -0.07271, 5.284), (1.897, -0.03935, 5.266), (1.804, -0.1033, 5.354), (1.804, -0.09546, 5.321), (1.812, -0.07306, 5.293), (1.826, -0.03954, 5.273), (1.736, -0.0433, 5.36), (1.742, -0.04, 5.327), (1.764, -0.03062, 5.297), (1.8, -0.01657, 5.275), (1.764, 0.02976, 5.297), (1.587, 0.01741, 5.526), (1.511, 0.07364, 5.462), (1.536, 0.05717, 5.51), (1.587, -0.01741, 5.526), (1.511, -0.07364, 5.462), (1.536, -0.05717, 5.51), (1.739, -0.12, 5.443), (1.745, -0.04965, 5.512), (1.744, -0.0994, 5.492), (1.745, 0.04965, 5.512), (1.739, 0.12, 5.443), (1.744, 0.0994, 5.492), (1.976, 0.01668, 5.492), (2.039, 0.03053, 5.417), (2.023, 0.02648, 5.468), (1.944, 0.04965, 5.495), (1.95, 0.12, 5.425), (1.951, 0.0994, 5.474), (1.966, 0.04049, 5.493), (2.013, 0.0938, 5.419), (2.002, 0.07818, 5.47), (1.944, -0.04965, 5.495), (1.95, -0.12, 5.425), (1.951, -0.0994, 5.474), (1.976, -0.01668, 5.492), (2.039, -0.03053, 5.417), (2.023, -0.02648, 5.468), (1.966, -0.04049, 5.493), (2.013, -0.0938, 5.419), (2.002, -0.07818, 5.47), (1.519, 0.06159, 5.38), (1.506, 0.07364, 5.396), (1.519, -0.06159, 5.38), (1.506, -0.07364, 5.396), (1.733, 0.12, 5.376), (1.732, 0.1049, 5.361), (1.732, -0.1049, 5.361), (1.733, -0.12, 5.376), (1.94, 0.1049, 5.342), (1.944, 0.12, 5.357), (2.033, 0.03053, 5.349), (2.017, 0.02756, 5.336), (1.995, 0.08237, 5.338), (2.007, 0.0938, 5.352), (2.017, -0.02757, 5.336), (2.033, -0.03053, 5.349), (1.944, -0.12, 5.357), (1.94, -0.1049, 5.342), (1.995, -0.08237, 5.338), (2.007, -0.0938, 5.352)], [], [(259, 265, 288, 283), (270, 276, 273, 261, 267, 264, 258, 256), (256, 258, 249, 252), (268, 292, 288, 265), (262, 274, 294, 289), (255, 253, 282, 286), (12, 13, 15, 14), (14, 15, 17, 16), (16, 17, 19, 18), (18, 19, 21, 20), (20, 21, 23, 22), (22, 23, 25, 24), (24, 25, 27, 26), (26, 27, 29, 28), (28, 29, 31, 30), (30, 31, 33, 32), (32, 33, 35, 34), (34, 35, 13, 12), (48, 53, 38, 39), (54, 59, 45, 46), (60, 65, 42, 43), (66, 48, 39, 40), (69, 54, 46, 47), (72, 77, 36, 37), (78, 60, 43, 44), (81, 66, 40, 41), (77, 69, 47, 36), (53, 72, 37, 38), (59, 78, 44, 45), (65, 81, 41, 42), (94, 91, 83, 63), (63, 83, 82, 64), (64, 82, 81, 65), (93, 90, 80, 57), (57, 80, 79, 58), (58, 79, 78, 59), (92, 89, 74, 51), (51, 74, 73, 52), (52, 73, 72, 53), (95, 88, 71, 75), (75, 71, 70, 76), (76, 70, 69, 77), (91, 87, 68, 83), (83, 68, 67, 82), (82, 67, 66, 81), (90, 86, 62, 80), (80, 62, 61, 79), (79, 61, 60, 78), (89, 95, 75, 74), (74, 75, 76, 73), (73, 76, 77, 72), (88, 85, 56, 71), (71, 56, 55, 70), (70, 55, 54, 69), (87, 84, 50, 68), (68, 50, 49, 67), (67, 49, 48, 66), (86, 94, 63, 62), (62, 63, 64, 61), (61, 64, 65, 60), (85, 93, 57, 56), (56, 57, 58, 55), (55, 58, 59, 54), (84, 92, 51, 50), (50, 51, 52, 49), (49, 52, 53, 48), (3, 2, 92, 84), (10, 9, 93, 85), (7, 6, 94, 86), (4, 3, 84, 87), (11, 10, 85, 88), (1, 0, 95, 89), (8, 7, 86, 90), (5, 4, 87, 91), (0, 11, 88, 95), (2, 1, 89, 92), (9, 8, 90, 93), (6, 5, 91, 94), (101, 100, 112, 113), (96, 107, 119, 108), (98, 97, 109, 110), (105, 104, 116, 117), (102, 101, 113, 114), (99, 98, 110, 111), (106, 105, 117, 118), (103, 102, 114, 115), (100, 99, 111, 112), (107, 106, 118, 119), (97, 96, 108, 109), (104, 103, 115, 116), (100, 101, 125, 124), (107, 96, 120, 131), (97, 98, 122, 121), (104, 105, 129, 128), (101, 102, 126, 125), (98, 99, 123, 122), (105, 106, 130, 129), (102, 103, 127, 126), (99, 100, 124, 123), (106, 107, 131, 130), (96, 97, 121, 120), (103, 104, 128, 127), (111, 110, 134, 135), (118, 117, 141, 142), (115, 114, 138, 139), (112, 111, 135, 136), (119, 118, 142, 143), (109, 108, 132, 133), (116, 115, 139, 140), (113, 112, 136, 137), (108, 119, 143, 132), (110, 109, 133, 134), (117, 116, 140, 141), (114, 113, 137, 138), (122, 123, 147, 146), (129, 130, 154, 153), (126, 127, 151, 150), (123, 124, 148, 147), (130, 131, 155, 154), (120, 121, 145, 144), (127, 128, 152, 151), (124, 125, 149, 148), (131, 120, 144, 155), (121, 122, 146, 145), (128, 129, 153, 152), (125, 126, 150, 149), (214, 211, 203, 183), (183, 203, 202, 184), (184, 202, 201, 185), (213, 210, 200, 177), (177, 200, 199, 178), (178, 199, 198, 179), (212, 209, 194, 171), (171, 194, 193, 172), (172, 193, 192, 173), (215, 208, 191, 195), (195, 191, 190, 196), (196, 190, 189, 197), (211, 207, 188, 203), (203, 188, 187, 202), (202, 187, 186, 201), (210, 206, 182, 200), (200, 182, 181, 199), (199, 181, 180, 198), (209, 215, 195, 194), (194, 195, 196, 193), (193, 196, 197, 192), (208, 205, 176, 191), (191, 176, 175, 190), (190, 175, 174, 189), (207, 204, 170, 188), (188, 170, 169, 187), (187, 169, 168, 186), (206, 214, 183, 182), (182, 183, 184, 181), (181, 184, 185, 180), (205, 213, 177, 176), (176, 177, 178, 175), (175, 178, 179, 174), (204, 212, 171, 170), (170, 171, 172, 169), (169, 172, 173, 168), (159, 158, 212, 204), (166, 165, 213, 205), (163, 162, 214, 206), (160, 159, 204, 207), (167, 166, 205, 208), (157, 156, 215, 209), (164, 163, 206, 210), (161, 160, 207, 211), (156, 167, 208, 215), (158, 157, 209, 212), (165, 164, 210, 213), (162, 161, 211, 214), (262, 289, 292, 268), (253, 250, 280, 282), (285, 284, 287, 291, 290, 293, 297, 296), (271, 295, 298, 277), (277, 298, 294, 274), (271, 255, 286, 295), (217, 216, 219, 220), (220, 219, 223, 224), (221, 220, 224, 225), (222, 221, 225, 226), (225, 224, 228, 229), (226, 225, 229, 230), (224, 223, 227, 228), (230, 229, 234, 235), (228, 227, 232, 233), (229, 228, 233, 234), (235, 234, 238, 239), (233, 232, 236, 237), (234, 233, 237, 238), (238, 237, 241, 242), (239, 238, 242, 243), (237, 236, 240, 241), (242, 241, 245, 246), (243, 242, 246, 247), (241, 240, 244, 245), (218, 248, 221, 222), (231, 218, 222), (248, 217, 220, 221), (231, 222, 226), (231, 226, 230), (231, 230, 235), (231, 235, 239), (231, 239, 243), (231, 243, 247), (247, 246, 248, 218), (245, 244, 216, 217), (231, 247, 218), (246, 245, 217, 248), (256, 252, 254, 257), (257, 254, 253, 255), (252, 249, 251, 254), (254, 251, 250, 253), (249, 258, 260, 251), (251, 260, 259, 250), (276, 270, 272, 278), (278, 272, 271, 277), (273, 276, 278, 275), (275, 278, 277, 274), (267, 261, 263, 269), (269, 263, 262, 268), (264, 267, 269, 266), (266, 269, 268, 265), (255, 271, 272, 257), (257, 272, 270, 256), (274, 262, 263, 275), (275, 263, 261, 273), (265, 259, 260, 266), (266, 260, 258, 264), (250, 259, 283, 280), (284, 279, 280, 283), (279, 281, 282, 280), (281, 285, 286, 282), (296, 297, 298, 295), (297, 293, 294, 298), (290, 291, 292, 289), (291, 287, 288, 292), (293, 290, 289, 294), (287, 284, 283, 288), (295, 286, 285, 296), (281, 279, 284, 285)])
me_cylinder.polygons.foreach_set('use_smooth', [True] * 244)
me_cylinder.use_remesh_preserve_volume = False
me_cylinder.use_remesh_preserve_attributes = False
me_cylinder.use_mirror_vertex_groups = False
me_cylinder.update()

# ---- objects
ob_trafic_cone = bpy.data.objects.new('Trafic cone', me_cylinder_001)
ob_barrel = bpy.data.objects.new('Barrel', me_cylinder_002)
ob_street_light = bpy.data.objects.new('Street light', me_cylinder)
ob_glslfilters = bpy.data.objects.new('GLSLFilters', None)

# ---- transforms, parenting, visibility, modifiers, constraints
ob_trafic_cone.location = (0.0, 0.0, 0.0)
ob_trafic_cone.lineart.crease_threshold = 0.0
ob_barrel.location = (0.0, 0.0, 0.0)
ob_barrel.lineart.crease_threshold = 0.0
ob_street_light.location = (0.0, 0.0, 0.0)
ob_street_light.lineart.crease_threshold = 0.0
ob_glslfilters.location = (-0.09518, 1.723, 8.445)
ob_glslfilters.empty_image_offset = (0.0, 0.0)
ob_glslfilters.lineart.crease_threshold = 0.0

# ---- collection membership
col_collection_1.objects.link(ob_trafic_cone)
col_collection_2.objects.link(ob_barrel)
col_collection_3.objects.link(ob_street_light)
col_collection_6.objects.link(ob_glslfilters)

# ---- scene / render settings (as saved in the file)
scene.frame_start = 1; scene.frame_end = 250; scene.frame_set(1)
scene.render.engine = 'BLENDER_EEVEE_NEXT'
scene.render.image_settings.compression = 90
scene.render.resolution_x = 1280
scene.render.resolution_y = 720
scene.render.fps = 20
scene.render.dither_intensity = 0.0
scene.render.film_transparent = True
scene.render.bake_margin = 2
scene.render.bake_bias = 0.0
scene.cycles.use_denoising = False
scene.cycles.samples = 10
scene.cycles.sampling_pattern = 'TABULATED_SOBOL'
scene.cycles.light_sampling_threshold = 0.0
scene.cycles.use_adaptive_sampling = False
scene.cycles.use_light_tree = False
scene.cycles.blur_glossy = 0.0
scene.cycles.pixel_filter_type = 'GAUSSIAN'
scene.cycles.sample_clamp_indirect = 0.0
scene.view_settings.view_transform = 'Standard'
bpy.context.view_layer.update()

# ---- added for rendering (the .blend has no active camera and no usable light): camera, sun
cam_auto = bpy.data.cameras.new('AutoCamera')
cam_auto.lens = 50.0
cam_auto.sensor_width = 36.0
cam_auto.clip_end = 1000.0
ob_auto_camera = bpy.data.objects.new('AutoCamera', cam_auto)
scene.collection.objects.link(ob_auto_camera)
ob_auto_camera.location = (6.44907, -6.69051, 7.2233)
ob_auto_camera.rotation_euler = (1.09748, -7.21219e-08, 0.694738)
scene.camera = ob_auto_camera
light_auto_sun = bpy.data.lights.new('AutoSun', 'SUN')
light_auto_sun.energy = 3.0
light_auto_sun.angle = 0.0523599
ob_auto_sun = bpy.data.objects.new('AutoSun', light_auto_sun)
scene.collection.objects.link(ob_auto_sun)
ob_auto_sun.rotation_euler = (0.872665, 0.174533, 0.523599)
bpy.context.view_layer.update()
